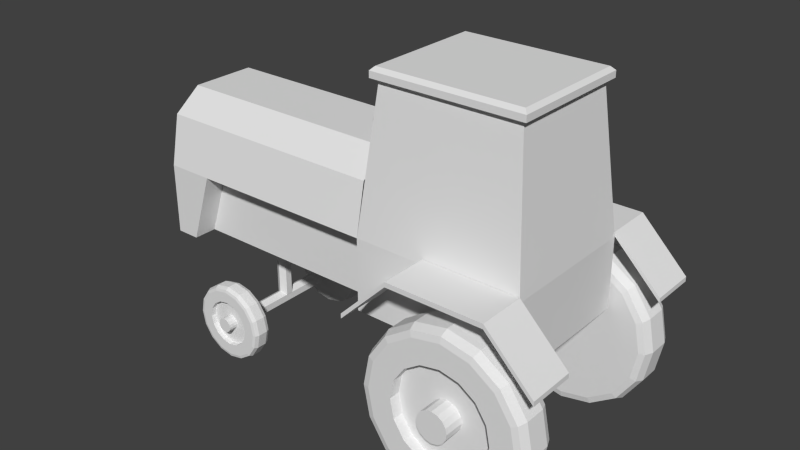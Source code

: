 # Source: tractor.blend  (saved by Blender 2.70.0; exported with 4.5.12 LTS)
import bpy
from mathutils import Matrix  # noqa: F401  (used for matrix-valued properties, if any)

bpy.ops.wm.read_factory_settings(use_empty=True)
scene = bpy.context.scene
scene.name = 'Scene'

# ---- collections
col_collection_1 = bpy.data.collections.new('Collection 1'); scene.collection.children.link(col_collection_1)

# ---- world
world_world = bpy.data.worlds.new('World'); scene.world = world_world
world_world.color = (0.05088, 0.05088, 0.05088)
world_world.use_sun_shadow = False
world_world.sun_shadow_jitter_overblur = 0.0
world_world.cycles.sampling_method = 'MANUAL'
world_world.cycles.sample_map_resolution = 256

# ---- meshes
me_cube_002 = bpy.data.meshes.new('Cube.002')
me_cube_002.from_pydata([(-13.0, 2.3, -6.2), (-13.0, 2.3, -3.0), (-12.74, 2.15, -6.2), (-12.74, 2.15, -3.0), (-12.74, 1.85, -6.2), (-12.74, 1.85, -3.0), (-13.0, 1.7, -6.2), (-13.0, 1.7, -3.0), (-13.26, 1.85, -6.2), (-13.26, 1.85, -3.0), (-13.26, 2.15, -6.2), (-13.26, 2.15, -3.0), (-13.0, -0.5872, -6.644), (-13.0, 4.612, -6.644), (-12.74, -0.5872, -6.494), (-12.74, 4.612, -6.494), (-12.74, -0.5872, -6.194), (-12.74, 4.612, -6.194), (-13.0, -0.5872, -6.044), (-13.0, 4.612, -6.044), (-13.26, -0.5872, -6.194), (-13.26, 4.612, -6.194), (-13.26, -0.5872, -6.494), (-13.26, 4.612, -6.494), (-0.8323, 2.3, -4.376), (-0.8323, 2.3, -1.176), (-0.5725, 2.15, -4.376), (-0.5725, 2.15, -1.176), (-0.5725, 1.85, -4.376), (-0.5725, 1.85, -1.176), (-0.8323, 1.7, -4.376), (-0.8323, 1.7, -1.176), (-1.092, 1.85, -4.376), (-1.092, 1.85, -1.176), (-1.092, 2.15, -4.376), (-1.092, 2.15, -1.176), (-0.8323, -1.326, -4.82), (-0.8323, 5.352, -4.82), (-0.5725, -1.326, -4.67), (-0.5725, 5.352, -4.67), (-0.5725, -1.326, -4.37), (-0.5725, 5.352, -4.37), (-0.8323, -1.326, -4.22), (-0.8323, 5.352, -4.22), (-1.092, -1.326, -4.37), (-1.092, 5.352, -4.37), (-1.092, -1.326, -4.67), (-1.092, 5.352, -4.67), (-3.0, 7.014, 0.0), (-3.0, 5.014, 0.0), (1.0, 5.014, 0.0), (1.0, 7.014, 0.0), (-3.0, 7.014, 0.2), (-3.0, 5.014, 0.2), (1.0, 5.014, 0.2), (1.0, 7.014, 0.2), (3.0, 5.014, -2.0), (3.0, 7.014, -2.0), (3.0, 5.014, -1.8), (3.0, 7.014, -1.8), (-5.0, 7.014, -2.0), (-5.0, 5.014, -2.0), (-5.0, 7.014, -1.8), (-5.0, 5.014, -1.8), (-12.95, 4.616, -4.71), (-12.95, 5.412, -4.71), (-12.38, 4.616, -4.822), (-12.38, 5.412, -4.822), (-11.9, 4.616, -5.142), (-11.9, 5.412, -5.142), (-11.58, 4.616, -5.622), (-11.58, 5.412, -5.622), (-11.47, 4.616, -6.188), (-11.47, 5.412, -6.188), (-11.58, 4.616, -6.753), (-11.58, 5.412, -6.753), (-11.9, 4.616, -7.233), (-11.9, 5.412, -7.233), (-12.38, 4.616, -7.553), (-12.38, 5.412, -7.553), (-12.95, 4.616, -7.666), (-12.95, 5.412, -7.666), (-13.52, 4.616, -7.553), (-13.52, 5.412, -7.553), (-13.99, 4.616, -7.233), (-13.99, 5.412, -7.233), (-14.32, 4.616, -6.753), (-14.32, 5.412, -6.753), (-14.43, 4.616, -6.188), (-14.43, 5.412, -6.188), (-14.32, 4.616, -5.622), (-14.32, 5.412, -5.622), (-13.99, 4.616, -5.142), (-13.99, 5.412, -5.142), (-13.52, 4.616, -4.822), (-13.52, 5.412, -4.822), (-12.95, 4.806, -4.517), (-12.95, 4.644, -4.588), (-12.95, 5.383, -4.588), (-12.95, 5.222, -4.517), (-12.34, 4.644, -4.71), (-12.31, 4.806, -4.644), (-12.31, 5.222, -4.644), (-12.34, 5.383, -4.71), (-11.82, 4.644, -5.056), (-11.77, 4.806, -5.006), (-11.77, 5.222, -5.006), (-11.82, 5.383, -5.056), (-11.47, 4.644, -5.575), (-11.41, 4.806, -5.548), (-11.41, 5.222, -5.548), (-11.47, 5.383, -5.575), (-11.35, 4.644, -6.188), (-11.28, 4.806, -6.188), (-11.28, 5.222, -6.188), (-11.35, 5.383, -6.188), (-11.47, 4.644, -6.8), (-11.41, 4.806, -6.827), (-11.41, 5.222, -6.827), (-11.47, 5.383, -6.8), (-11.82, 4.644, -7.319), (-11.77, 4.806, -7.369), (-11.77, 5.222, -7.369), (-11.82, 5.383, -7.319), (-12.34, 4.644, -7.666), (-12.31, 4.806, -7.731), (-12.31, 5.222, -7.731), (-12.34, 5.383, -7.666), (-12.95, 4.644, -7.787), (-12.95, 4.806, -7.858), (-12.95, 5.222, -7.858), (-12.95, 5.383, -7.787), (-13.56, 4.644, -7.666), (-13.59, 4.806, -7.731), (-13.59, 5.222, -7.731), (-13.56, 5.383, -7.666), (-14.08, 4.644, -7.319), (-14.13, 4.806, -7.369), (-14.13, 5.222, -7.369), (-14.08, 5.383, -7.319), (-14.43, 4.644, -6.8), (-14.49, 4.806, -6.827), (-14.49, 5.222, -6.827), (-14.43, 5.383, -6.8), (-14.55, 4.644, -6.188), (-14.62, 4.806, -6.188), (-14.62, 5.222, -6.188), (-14.55, 5.383, -6.188), (-14.43, 4.644, -5.575), (-14.49, 4.806, -5.548), (-14.49, 5.222, -5.548), (-14.43, 5.383, -5.575), (-14.08, 4.644, -5.056), (-14.13, 4.806, -5.006), (-14.13, 5.222, -5.006), (-14.08, 5.383, -5.056), (-13.56, 4.644, -4.71), (-13.59, 4.806, -4.644), (-13.59, 5.222, -4.644), (-13.56, 5.383, -4.71), (-12.95, 5.412, -5.186), (-12.57, 5.412, -5.262), (-12.24, 5.412, -5.479), (-12.02, 5.412, -5.804), (-11.95, 5.412, -6.188), (-12.02, 5.412, -6.571), (-12.24, 5.412, -6.896), (-12.57, 5.412, -7.113), (-12.95, 5.412, -7.189), (-13.33, 5.412, -7.113), (-13.66, 5.412, -6.896), (-13.88, 5.412, -6.571), (-13.95, 5.412, -6.188), (-13.88, 5.412, -5.804), (-13.66, 5.412, -5.479), (-13.33, 5.412, -5.262), (-12.95, 5.191, -5.186), (-12.57, 5.191, -5.262), (-12.24, 5.191, -5.479), (-12.02, 5.191, -5.804), (-11.95, 5.191, -6.188), (-12.02, 5.191, -6.571), (-12.24, 5.191, -6.896), (-12.57, 5.191, -7.113), (-12.95, 5.191, -7.189), (-13.33, 5.191, -7.113), (-13.66, 5.191, -6.896), (-13.88, 5.191, -6.571), (-13.95, 5.191, -6.188), (-13.88, 5.191, -5.804), (-13.66, 5.191, -5.479), (-13.33, 5.191, -5.262), (-12.95, 5.191, -5.877), (-12.83, 5.191, -5.901), (-12.73, 5.191, -5.968), (-12.66, 5.191, -6.069), (-12.64, 5.191, -6.188), (-12.66, 5.191, -6.307), (-12.73, 5.191, -6.407), (-12.83, 5.191, -6.475), (-12.95, 5.191, -6.498), (-13.07, 5.191, -6.475), (-13.17, 5.191, -6.407), (-13.24, 5.191, -6.307), (-13.26, 5.191, -6.188), (-13.24, 5.191, -6.069), (-13.17, 5.191, -5.968), (-13.07, 5.191, -5.901), (-12.95, 5.592, -5.877), (-12.83, 5.592, -5.901), (-12.73, 5.592, -5.968), (-12.66, 5.592, -6.069), (-12.64, 5.592, -6.188), (-12.66, 5.592, -6.307), (-12.73, 5.592, -6.407), (-12.83, 5.592, -6.475), (-12.95, 5.592, -6.498), (-13.07, 5.592, -6.475), (-13.17, 5.592, -6.407), (-13.24, 5.592, -6.307), (-13.26, 5.592, -6.188), (-13.24, 5.592, -6.069), (-13.17, 5.592, -5.968), (-13.07, 5.592, -5.901), (-0.7924, 5.171, -1.376), (-0.7924, 6.856, -1.376), (0.4054, 5.171, -1.615), (0.4054, 6.856, -1.615), (1.421, 5.171, -2.293), (1.421, 6.856, -2.293), (2.099, 5.171, -3.309), (2.099, 6.856, -3.309), (2.338, 5.171, -4.506), (2.338, 6.856, -4.506), (2.099, 5.171, -5.704), (2.099, 6.856, -5.704), (1.421, 5.171, -6.72), (1.421, 6.856, -6.72), (0.4054, 5.171, -7.398), (0.4054, 6.856, -7.398), (-0.7924, 5.171, -7.636), (-0.7924, 6.856, -7.636), (-1.99, 5.171, -7.398), (-1.99, 6.856, -7.398), (-3.006, 5.171, -6.72), (-3.006, 6.856, -6.72), (-3.684, 5.171, -5.704), (-3.684, 6.856, -5.704), (-3.922, 5.171, -4.506), (-3.922, 6.856, -4.506), (-3.684, 5.171, -3.309), (-3.684, 6.856, -3.309), (-3.006, 5.171, -2.293), (-3.006, 6.856, -2.293), (-1.99, 5.171, -1.615), (-1.99, 6.856, -1.615), (-0.7924, 5.573, -0.9683), (-0.7924, 5.232, -1.119), (-0.7924, 6.796, -1.119), (-0.7924, 6.454, -0.9683), (0.5041, 5.232, -1.376), (0.5616, 5.573, -1.238), (0.5616, 6.454, -1.238), (0.5041, 6.796, -1.376), (1.603, 5.232, -2.111), (1.709, 5.573, -2.005), (1.709, 6.454, -2.005), (1.603, 6.796, -2.111), (2.338, 5.232, -3.21), (2.476, 5.573, -3.152), (2.476, 6.454, -3.152), (2.338, 6.796, -3.21), (2.595, 5.232, -4.506), (2.746, 5.573, -4.506), (2.746, 6.454, -4.506), (2.595, 6.796, -4.506), (2.338, 5.232, -5.803), (2.476, 5.573, -5.86), (2.476, 6.454, -5.86), (2.338, 6.796, -5.803), (1.603, 5.232, -6.902), (1.709, 5.573, -7.008), (1.709, 6.454, -7.008), (1.603, 6.796, -6.902), (0.5041, 5.232, -7.636), (0.5616, 5.573, -7.775), (0.5616, 6.454, -7.775), (0.5041, 6.796, -7.636), (-0.7924, 5.232, -7.894), (-0.7924, 5.573, -8.044), (-0.7924, 6.454, -8.044), (-0.7924, 6.796, -7.894), (-2.089, 5.232, -7.636), (-2.146, 5.573, -7.775), (-2.146, 6.454, -7.775), (-2.089, 6.796, -7.636), (-3.188, 5.232, -6.902), (-3.294, 5.573, -7.008), (-3.294, 6.454, -7.008), (-3.188, 6.796, -6.902), (-3.922, 5.232, -5.803), (-4.061, 5.573, -5.86), (-4.061, 6.454, -5.86), (-3.922, 6.796, -5.803), (-4.18, 5.232, -4.506), (-4.33, 5.573, -4.506), (-4.33, 6.454, -4.506), (-4.18, 6.796, -4.506), (-3.922, 5.232, -3.21), (-4.061, 5.573, -3.152), (-4.061, 6.454, -3.152), (-3.922, 6.796, -3.21), (-3.188, 5.232, -2.111), (-3.294, 5.573, -2.005), (-3.294, 6.454, -2.005), (-3.188, 6.796, -2.111), (-2.089, 5.232, -1.376), (-2.146, 5.573, -1.238), (-2.146, 6.454, -1.238), (-2.089, 6.796, -1.376), (-0.7924, 6.856, -2.385), (0.01953, 6.856, -2.546), (0.7078, 6.856, -3.006), (1.168, 6.856, -3.694), (1.329, 6.856, -4.506), (1.168, 6.856, -5.318), (0.7078, 6.856, -6.007), (0.01953, 6.856, -6.466), (-0.7924, 6.856, -6.628), (-1.604, 6.856, -6.466), (-2.293, 6.856, -6.007), (-2.752, 6.856, -5.318), (-2.914, 6.856, -4.506), (-2.752, 6.856, -3.694), (-2.293, 6.856, -3.006), (-1.604, 6.856, -2.546), (-0.7924, 6.389, -2.385), (0.01953, 6.389, -2.546), (0.7078, 6.389, -3.006), (1.168, 6.389, -3.694), (1.329, 6.389, -4.506), (1.168, 6.389, -5.318), (0.7078, 6.389, -6.007), (0.01953, 6.389, -6.466), (-0.7924, 6.389, -6.628), (-1.604, 6.389, -6.466), (-2.293, 6.389, -6.007), (-2.752, 6.389, -5.318), (-2.914, 6.389, -4.506), (-2.752, 6.389, -3.694), (-2.293, 6.389, -3.006), (-1.604, 6.389, -2.546), (-0.7924, 6.389, -3.848), (-0.5406, 6.389, -3.898), (-0.3271, 6.389, -4.041), (-0.1845, 6.389, -4.255), (-0.1344, 6.389, -4.506), (-0.1845, 6.389, -4.758), (-0.3271, 6.389, -4.972), (-0.5406, 6.389, -5.114), (-0.7924, 6.389, -5.164), (-1.044, 6.389, -5.114), (-1.258, 6.389, -4.972), (-1.4, 6.389, -4.758), (-1.45, 6.389, -4.506), (-1.4, 6.389, -4.255), (-1.258, 6.389, -4.041), (-1.044, 6.389, -3.898), (-0.7924, 7.238, -3.848), (-0.5406, 7.238, -3.898), (-0.3271, 7.238, -4.041), (-0.1845, 7.238, -4.255), (-0.1344, 7.238, -4.506), (-0.1845, 7.238, -4.758), (-0.3271, 7.238, -4.972), (-0.5406, 7.238, -5.114), (-0.7924, 7.238, -5.164), (-1.044, 7.238, -5.114), (-1.258, 7.238, -4.972), (-1.4, 7.238, -4.758), (-1.45, 7.238, -4.506), (-1.4, 7.238, -4.255), (-1.258, 7.238, -4.041), (-1.044, 7.238, -3.898), (-0.7924, -1.158, -1.376), (-0.7924, -2.842, -1.376), (0.4054, -1.158, -1.615), (0.4054, -2.842, -1.615), (1.421, -1.158, -2.293), (1.421, -2.842, -2.293), (2.099, -1.158, -3.309), (2.099, -2.842, -3.309), (2.338, -1.158, -4.506), (2.338, -2.842, -4.506), (2.099, -1.158, -5.704), (2.099, -2.842, -5.704), (1.421, -1.158, -6.72), (1.421, -2.842, -6.72), (0.4054, -1.158, -7.398), (0.4054, -2.842, -7.398), (-0.7924, -1.158, -7.636), (-0.7924, -2.842, -7.636), (-1.99, -1.158, -7.398), (-1.99, -2.842, -7.398), (-3.006, -1.158, -6.72), (-3.006, -2.842, -6.72), (-3.684, -1.158, -5.704), (-3.684, -2.842, -5.704), (-3.922, -1.158, -4.506), (-3.922, -2.842, -4.506), (-3.684, -1.158, -3.309), (-3.684, -2.842, -3.309), (-3.006, -1.158, -2.293), (-3.006, -2.842, -2.293), (-1.99, -1.158, -1.615), (-1.99, -2.842, -1.615), (-0.7924, -1.559, -0.9683), (-0.7924, -1.218, -1.119), (-0.7924, -2.782, -1.119), (-0.7924, -2.441, -0.9683), (0.5041, -1.218, -1.376), (0.5616, -1.559, -1.238), (0.5616, -2.441, -1.238), (0.5041, -2.782, -1.376), (1.603, -1.218, -2.111), (1.709, -1.559, -2.005), (1.709, -2.441, -2.005), (1.603, -2.782, -2.111), (2.338, -1.218, -3.21), (2.476, -1.559, -3.152), (2.476, -2.441, -3.152), (2.338, -2.782, -3.21), (2.595, -1.218, -4.506), (2.746, -1.559, -4.506), (2.746, -2.441, -4.506), (2.595, -2.782, -4.506), (2.338, -1.218, -5.803), (2.476, -1.559, -5.86), (2.476, -2.441, -5.86), (2.338, -2.782, -5.803), (1.603, -1.218, -6.902), (1.709, -1.559, -7.008), (1.709, -2.441, -7.008), (1.603, -2.782, -6.902), (0.5041, -1.218, -7.636), (0.5616, -1.559, -7.775), (0.5616, -2.441, -7.775), (0.5041, -2.782, -7.636), (-0.7924, -1.218, -7.894), (-0.7924, -1.559, -8.044), (-0.7924, -2.441, -8.044), (-0.7924, -2.782, -7.894), (-2.089, -1.218, -7.636), (-2.146, -1.559, -7.775), (-2.146, -2.441, -7.775), (-2.089, -2.782, -7.636), (-3.188, -1.218, -6.902), (-3.294, -1.559, -7.008), (-3.294, -2.441, -7.008), (-3.188, -2.782, -6.902), (-3.922, -1.218, -5.803), (-4.061, -1.559, -5.86), (-4.061, -2.441, -5.86), (-3.922, -2.782, -5.803), (-4.18, -1.218, -4.506), (-4.33, -1.559, -4.506), (-4.33, -2.441, -4.506), (-4.18, -2.782, -4.506), (-3.922, -1.218, -3.21), (-4.061, -1.559, -3.152), (-4.061, -2.441, -3.152), (-3.922, -2.782, -3.21), (-3.188, -1.218, -2.111), (-3.294, -1.559, -2.005), (-3.294, -2.441, -2.005), (-3.188, -2.782, -2.111), (-2.089, -1.218, -1.376), (-2.146, -1.559, -1.238), (-2.146, -2.441, -1.238), (-2.089, -2.782, -1.376), (-0.7924, -2.842, -2.385), (0.01953, -2.842, -2.546), (0.7078, -2.842, -3.006), (1.168, -2.842, -3.694), (1.329, -2.842, -4.506), (1.168, -2.842, -5.318), (0.7078, -2.842, -6.007), (0.01953, -2.842, -6.466), (-0.7924, -2.842, -6.628), (-1.604, -2.842, -6.466), (-2.293, -2.842, -6.007), (-2.752, -2.842, -5.318), (-2.914, -2.842, -4.506), (-2.752, -2.842, -3.694), (-2.293, -2.842, -3.006), (-1.604, -2.842, -2.546), (-0.7924, -2.375, -2.385), (0.01953, -2.375, -2.546), (0.7078, -2.375, -3.006), (1.168, -2.375, -3.694), (1.329, -2.375, -4.506), (1.168, -2.375, -5.318), (0.7078, -2.375, -6.007), (0.01953, -2.375, -6.466), (-0.7924, -2.375, -6.628), (-1.604, -2.375, -6.466), (-2.293, -2.375, -6.007), (-2.752, -2.375, -5.318), (-2.914, -2.375, -4.506), (-2.752, -2.375, -3.694), (-2.293, -2.375, -3.006), (-1.604, -2.375, -2.546), (-0.7924, -2.375, -3.848), (-0.5406, -2.375, -3.898), (-0.3271, -2.375, -4.041), (-0.1845, -2.375, -4.255), (-0.1344, -2.375, -4.506), (-0.1845, -2.375, -4.758), (-0.3271, -2.375, -4.972), (-0.5406, -2.375, -5.114), (-0.7924, -2.375, -5.164), (-1.044, -2.375, -5.114), (-1.258, -2.375, -4.972), (-1.4, -2.375, -4.758), (-1.45, -2.375, -4.506), (-1.4, -2.375, -4.255), (-1.258, -2.375, -4.041), (-1.044, -2.375, -3.898), (-0.7924, -3.225, -3.848), (-0.5406, -3.225, -3.898), (-0.3271, -3.225, -4.041), (-0.1845, -3.225, -4.255), (-0.1344, -3.225, -4.506), (-0.1845, -3.225, -4.758), (-0.3271, -3.225, -4.972), (-0.5406, -3.225, -5.114), (-0.7924, -3.225, -5.164), (-1.044, -3.225, -5.114), (-1.258, -3.225, -4.972), (-1.4, -3.225, -4.758), (-1.45, -3.225, -4.506), (-1.4, -3.225, -4.255), (-1.258, -3.225, -4.041), (-1.044, -3.225, -3.898), (-12.95, -0.6022, -4.71), (-12.95, -1.398, -4.71), (-12.38, -0.6022, -4.822), (-12.38, -1.398, -4.822), (-11.9, -0.6022, -5.142), (-11.9, -1.398, -5.142), (-11.58, -0.6022, -5.622), (-11.58, -1.398, -5.622), (-11.47, -0.6022, -6.188), (-11.47, -1.398, -6.188), (-11.58, -0.6022, -6.753), (-11.58, -1.398, -6.753), (-11.9, -0.6022, -7.233), (-11.9, -1.398, -7.233), (-12.38, -0.6022, -7.553), (-12.38, -1.398, -7.553), (-12.95, -0.6022, -7.666), (-12.95, -1.398, -7.666), (-13.52, -0.6022, -7.553), (-13.52, -1.398, -7.553), (-13.99, -0.6022, -7.233), (-13.99, -1.398, -7.233), (-14.32, -0.6022, -6.753), (-14.32, -1.398, -6.753), (-14.43, -0.6022, -6.188), (-14.43, -1.398, -6.188), (-14.32, -0.6022, -5.622), (-14.32, -1.398, -5.622), (-13.99, -0.6022, -5.142), (-13.99, -1.398, -5.142), (-13.52, -0.6022, -4.822), (-13.52, -1.398, -4.822), (-12.95, -0.7919, -4.517), (-12.95, -0.6306, -4.588), (-12.95, -1.369, -4.588), (-12.95, -1.208, -4.517), (-12.34, -0.6306, -4.71), (-12.31, -0.7919, -4.644), (-12.31, -1.208, -4.644), (-12.34, -1.369, -4.71), (-11.82, -0.6306, -5.056), (-11.77, -0.7919, -5.006), (-11.77, -1.208, -5.006), (-11.82, -1.369, -5.056), (-11.47, -0.6306, -5.575), (-11.41, -0.7919, -5.548), (-11.41, -1.208, -5.548), (-11.47, -1.369, -5.575), (-11.35, -0.6306, -6.188), (-11.28, -0.7919, -6.188), (-11.28, -1.208, -6.188), (-11.35, -1.369, -6.188), (-11.47, -0.6306, -6.8), (-11.41, -0.7919, -6.827), (-11.41, -1.208, -6.827), (-11.47, -1.369, -6.8), (-11.82, -0.6306, -7.319), (-11.77, -0.7919, -7.369), (-11.77, -1.208, -7.369), (-11.82, -1.369, -7.319), (-12.34, -0.6306, -7.666), (-12.31, -0.7919, -7.731), (-12.31, -1.208, -7.731), (-12.34, -1.369, -7.666), (-12.95, -0.6306, -7.787), (-12.95, -0.7919, -7.858), (-12.95, -1.208, -7.858), (-12.95, -1.369, -7.787), (-13.56, -0.6306, -7.666), (-13.59, -0.7919, -7.731), (-13.59, -1.208, -7.731), (-13.56, -1.369, -7.666), (-14.08, -0.6306, -7.319), (-14.13, -0.7919, -7.369), (-14.13, -1.208, -7.369), (-14.08, -1.369, -7.319), (-14.43, -0.6306, -6.8), (-14.49, -0.7919, -6.827), (-14.49, -1.208, -6.827), (-14.43, -1.369, -6.8), (-14.55, -0.6306, -6.188), (-14.62, -0.7919, -6.188), (-14.62, -1.208, -6.188), (-14.55, -1.369, -6.188), (-14.43, -0.6306, -5.575), (-14.49, -0.7919, -5.548), (-14.49, -1.208, -5.548), (-14.43, -1.369, -5.575), (-14.08, -0.6306, -5.056), (-14.13, -0.7919, -5.006), (-14.13, -1.208, -5.006), (-14.08, -1.369, -5.056), (-13.56, -0.6306, -4.71), (-13.59, -0.7919, -4.644), (-13.59, -1.208, -4.644), (-13.56, -1.369, -4.71), (-12.95, -1.398, -5.186), (-12.57, -1.398, -5.262), (-12.24, -1.398, -5.479), (-12.02, -1.398, -5.804), (-11.95, -1.398, -6.188), (-12.02, -1.398, -6.571), (-12.24, -1.398, -6.896), (-12.57, -1.398, -7.113), (-12.95, -1.398, -7.189), (-13.33, -1.398, -7.113), (-13.66, -1.398, -6.896), (-13.88, -1.398, -6.571), (-13.95, -1.398, -6.188), (-13.88, -1.398, -5.804), (-13.66, -1.398, -5.479), (-13.33, -1.398, -5.262), (-12.95, -1.177, -5.186), (-12.57, -1.177, -5.262), (-12.24, -1.177, -5.479), (-12.02, -1.177, -5.804), (-11.95, -1.177, -6.188), (-12.02, -1.177, -6.571), (-12.24, -1.177, -6.896), (-12.57, -1.177, -7.113), (-12.95, -1.177, -7.189), (-13.33, -1.177, -7.113), (-13.66, -1.177, -6.896), (-13.88, -1.177, -6.571), (-13.95, -1.177, -6.188), (-13.88, -1.177, -5.804), (-13.66, -1.177, -5.479), (-13.33, -1.177, -5.262), (-12.95, -1.177, -5.877), (-12.83, -1.177, -5.901), (-12.73, -1.177, -5.968), (-12.66, -1.177, -6.069), (-12.64, -1.177, -6.188), (-12.66, -1.177, -6.307), (-12.73, -1.177, -6.407), (-12.83, -1.177, -6.475), (-12.95, -1.177, -6.498), (-13.07, -1.177, -6.475), (-13.17, -1.177, -6.407), (-13.24, -1.177, -6.307), (-13.26, -1.177, -6.188), (-13.24, -1.177, -6.069), (-13.17, -1.177, -5.968), (-13.07, -1.177, -5.901), (-12.95, -1.578, -5.877), (-12.83, -1.578, -5.901), (-12.73, -1.578, -5.968), (-12.66, -1.578, -6.069), (-12.64, -1.578, -6.188), (-12.66, -1.578, -6.307), (-12.73, -1.578, -6.407), (-12.83, -1.578, -6.475), (-12.95, -1.578, -6.498), (-13.07, -1.578, -6.475), (-13.17, -1.578, -6.407), (-13.24, -1.578, -6.307), (-13.26, -1.578, -6.188), (-13.24, -1.578, -6.069), (-13.17, -1.578, -5.968), (-13.07, -1.578, -5.901), (-6.0, -1.0, -3.0), (-6.0, 5.0, -3.0), (1.0, 5.0, -3.0), (1.0, -1.0, -3.0), (1.0, 5.0, 0.0), (1.0, -1.0, 0.0), (-5.4, -0.4, 6.0), (-5.4, 4.4, 6.0), (0.4, 4.4, 6.0), (0.4, -0.4, 6.0), (-5.64, -0.64, 6.0), (-5.64, 4.64, 6.0), (0.64, 4.64, 6.0), (0.64, -0.64, 6.0), (-5.488, -0.4881, 6.416), (-5.64, -0.64, 6.264), (-5.64, 4.64, 6.264), (-5.488, 4.488, 6.416), (0.64, 4.64, 6.264), (0.4881, 4.488, 6.416), (0.64, -0.64, 6.264), (0.4881, -0.4881, 6.416), (-6.0, -7.153e-07, -3.0), (-6.0, -7.153e-07, 0.0), (-6.0, 4.0, -3.0), (-6.0, 4.0, 0.0), (-16.0, -7.153e-07, -3.0), (-16.0, -7.153e-07, 0.0), (-16.0, 4.0, -3.0), (-16.0, 4.0, 0.0), (-6.0, 0.6, 3.0), (-6.0, 3.4, 3.0), (-16.0, 0.6, 3.0), (-16.0, 3.4, 3.0), (-6.0, -1.0, 0.0), (-6.0, 5.0, 0.0), (-16.0, 5.0, 0.0), (-6.0, -0.5789, 2.106), (-16.0, -0.5789, 2.106), (-6.0, 4.579, 2.106), (-16.0, 4.579, 2.106), (-13.98, 5.0, 0.0), (-14.99, 4.0, -3.0), (-13.98, 4.0, 0.0), (-14.99, -7.153e-07, -3.0), (-13.98, -7.153e-07, 0.0), (-13.98, -1.0, 0.0), (-16.0, -1.0, -3.0), (-16.0, -1.0, 0.0), (-14.99, -1.0, -3.0), (-16.0, 5.0, -3.0), (-14.99, 5.0, -3.0), (-3.0, -3.0, 0.0), (-3.0, -1.0, 0.0), (1.0, -1.0, 0.0), (1.0, -3.0, 0.0), (-3.0, -3.0, 0.2), (-3.0, -1.0, 0.2), (1.0, -1.0, 0.2), (1.0, -3.0, 0.2), (3.0, -1.0, -2.0), (3.0, -3.0, -2.0), (3.0, -1.0, -1.8), (3.0, -3.0, -1.8), (-5.0, -3.0, -2.0), (-5.0, -1.0, -2.0), (-5.0, -3.0, -1.8), (-5.0, -1.0, -1.8)], [], [(0, 1, 3, 2), (2, 3, 5, 4), (4, 5, 7, 6), (6, 7, 9, 8), (12, 13, 15, 14), (10, 11, 1, 0), (8, 9, 11, 10), (0, 2, 4, 6, 8, 10), (14, 15, 17, 16), (16, 17, 19, 18), (18, 19, 21, 20), (22, 23, 13, 12), (20, 21, 23, 22), (24, 25, 27, 26), (26, 27, 29, 28), (28, 29, 31, 30), (30, 31, 33, 32), (36, 37, 39, 38), (34, 35, 25, 24), (32, 33, 35, 34), (24, 26, 28, 30, 32, 34), (38, 39, 41, 40), (40, 41, 43, 42), (42, 43, 45, 44), (46, 47, 37, 36), (44, 45, 47, 46), (49, 48, 60, 61), (53, 54, 50, 49), (51, 50, 56, 57), (55, 52, 48, 51), (48, 49, 50, 51), (55, 54, 53, 52), (58, 59, 57, 56), (55, 51, 57, 59), (54, 55, 59, 58), (50, 54, 58, 56), (62, 63, 61, 60), (53, 49, 61, 63), (52, 53, 63, 62), (48, 52, 62, 60), (96, 99, 102, 101), (111, 107, 69, 71), (115, 111, 71, 73), (119, 115, 73, 75), (123, 119, 75, 77), (127, 123, 77, 79), (131, 127, 79, 81), (135, 131, 81, 83), (139, 135, 83, 85), (143, 139, 85, 87), (147, 143, 87, 89), (151, 147, 89, 91), (155, 151, 91, 93), (159, 155, 93, 95), (107, 103, 67, 69), (166, 165, 181, 182), (103, 98, 65, 67), (157, 158, 99, 96), (98, 159, 95, 65), (101, 102, 106, 105), (104, 108, 70, 68), (105, 106, 110, 109), (108, 112, 72, 70), (109, 110, 114, 113), (112, 116, 74, 72), (113, 114, 118, 117), (116, 120, 76, 74), (117, 118, 122, 121), (120, 124, 78, 76), (121, 122, 126, 125), (124, 128, 80, 78), (125, 126, 130, 129), (128, 132, 82, 80), (129, 130, 134, 133), (132, 136, 84, 82), (133, 134, 138, 137), (136, 140, 86, 84), (137, 138, 142, 141), (140, 144, 88, 86), (141, 142, 146, 145), (144, 148, 90, 88), (145, 146, 150, 149), (148, 152, 92, 90), (149, 150, 154, 153), (152, 156, 94, 92), (153, 154, 158, 157), (97, 100, 66, 64), (100, 104, 68, 66), (64, 66, 68, 70, 72, 74, 76, 78, 80, 82, 84, 86, 88, 90, 92, 94), (96, 101, 100, 97), (102, 99, 98, 103), (101, 105, 104, 100), (106, 102, 103, 107), (105, 109, 108, 104), (110, 106, 107, 111), (109, 113, 112, 108), (114, 110, 111, 115), (113, 117, 116, 112), (118, 114, 115, 119), (117, 121, 120, 116), (122, 118, 119, 123), (121, 125, 124, 120), (126, 122, 123, 127), (125, 129, 128, 124), (130, 126, 127, 131), (129, 133, 132, 128), (134, 130, 131, 135), (133, 137, 136, 132), (138, 134, 135, 139), (137, 141, 140, 136), (142, 138, 139, 143), (141, 145, 144, 140), (146, 142, 143, 147), (145, 149, 148, 144), (150, 146, 147, 151), (149, 153, 152, 148), (154, 150, 151, 155), (153, 157, 156, 152), (158, 154, 155, 159), (157, 96, 97, 156), (99, 158, 159, 98), (156, 97, 64, 94), (160, 161, 67, 65), (161, 162, 69, 67), (162, 163, 71, 69), (163, 164, 73, 71), (164, 165, 75, 73), (165, 166, 77, 75), (166, 167, 79, 77), (167, 168, 81, 79), (168, 169, 83, 81), (169, 170, 85, 83), (170, 171, 87, 85), (171, 172, 89, 87), (172, 173, 91, 89), (173, 174, 93, 91), (174, 175, 95, 93), (175, 160, 65, 95), (200, 199, 215, 216), (164, 163, 179, 180), (175, 174, 190, 191), (162, 161, 177, 178), (173, 172, 188, 189), (171, 170, 186, 187), (169, 168, 184, 185), (167, 166, 182, 183), (165, 164, 180, 181), (160, 175, 191, 176), (163, 162, 178, 179), (174, 173, 189, 190), (161, 160, 176, 177), (172, 171, 187, 188), (170, 169, 185, 186), (168, 167, 183, 184), (192, 193, 177, 176), (193, 194, 178, 177), (194, 195, 179, 178), (195, 196, 180, 179), (196, 197, 181, 180), (197, 198, 182, 181), (198, 199, 183, 182), (199, 200, 184, 183), (200, 201, 185, 184), (201, 202, 186, 185), (202, 203, 187, 186), (203, 204, 188, 187), (204, 205, 189, 188), (205, 206, 190, 189), (206, 207, 191, 190), (207, 192, 176, 191), (209, 208, 223, 222, 221, 220, 219, 218, 217, 216, 215, 214, 213, 212, 211, 210), (198, 197, 213, 214), (196, 195, 211, 212), (207, 206, 222, 223), (194, 193, 209, 210), (205, 204, 220, 221), (203, 202, 218, 219), (201, 200, 216, 217), (199, 198, 214, 215), (197, 196, 212, 213), (192, 207, 223, 208), (195, 194, 210, 211), (206, 205, 221, 222), (193, 192, 208, 209), (204, 203, 219, 220), (202, 201, 217, 218), (256, 259, 262, 261), (271, 267, 229, 231), (275, 271, 231, 233), (279, 275, 233, 235), (283, 279, 235, 237), (287, 283, 237, 239), (291, 287, 239, 241), (295, 291, 241, 243), (299, 295, 243, 245), (303, 299, 245, 247), (307, 303, 247, 249), (311, 307, 249, 251), (315, 311, 251, 253), (319, 315, 253, 255), (267, 263, 227, 229), (326, 325, 341, 342), (263, 258, 225, 227), (317, 318, 259, 256), (258, 319, 255, 225), (261, 262, 266, 265), (264, 268, 230, 228), (265, 266, 270, 269), (268, 272, 232, 230), (269, 270, 274, 273), (272, 276, 234, 232), (273, 274, 278, 277), (276, 280, 236, 234), (277, 278, 282, 281), (280, 284, 238, 236), (281, 282, 286, 285), (284, 288, 240, 238), (285, 286, 290, 289), (288, 292, 242, 240), (289, 290, 294, 293), (292, 296, 244, 242), (293, 294, 298, 297), (296, 300, 246, 244), (297, 298, 302, 301), (300, 304, 248, 246), (301, 302, 306, 305), (304, 308, 250, 248), (305, 306, 310, 309), (308, 312, 252, 250), (309, 310, 314, 313), (312, 316, 254, 252), (313, 314, 318, 317), (257, 260, 226, 224), (260, 264, 228, 226), (224, 226, 228, 230, 232, 234, 236, 238, 240, 242, 244, 246, 248, 250, 252, 254), (256, 261, 260, 257), (262, 259, 258, 263), (261, 265, 264, 260), (266, 262, 263, 267), (265, 269, 268, 264), (270, 266, 267, 271), (269, 273, 272, 268), (274, 270, 271, 275), (273, 277, 276, 272), (278, 274, 275, 279), (277, 281, 280, 276), (282, 278, 279, 283), (281, 285, 284, 280), (286, 282, 283, 287), (285, 289, 288, 284), (290, 286, 287, 291), (289, 293, 292, 288), (294, 290, 291, 295), (293, 297, 296, 292), (298, 294, 295, 299), (297, 301, 300, 296), (302, 298, 299, 303), (301, 305, 304, 300), (306, 302, 303, 307), (305, 309, 308, 304), (310, 306, 307, 311), (309, 313, 312, 308), (314, 310, 311, 315), (313, 317, 316, 312), (318, 314, 315, 319), (317, 256, 257, 316), (259, 318, 319, 258), (316, 257, 224, 254), (320, 321, 227, 225), (321, 322, 229, 227), (322, 323, 231, 229), (323, 324, 233, 231), (324, 325, 235, 233), (325, 326, 237, 235), (326, 327, 239, 237), (327, 328, 241, 239), (328, 329, 243, 241), (329, 330, 245, 243), (330, 331, 247, 245), (331, 332, 249, 247), (332, 333, 251, 249), (333, 334, 253, 251), (334, 335, 255, 253), (335, 320, 225, 255), (360, 359, 375, 376), (324, 323, 339, 340), (335, 334, 350, 351), (322, 321, 337, 338), (333, 332, 348, 349), (331, 330, 346, 347), (329, 328, 344, 345), (327, 326, 342, 343), (325, 324, 340, 341), (320, 335, 351, 336), (323, 322, 338, 339), (334, 333, 349, 350), (321, 320, 336, 337), (332, 331, 347, 348), (330, 329, 345, 346), (328, 327, 343, 344), (352, 353, 337, 336), (353, 354, 338, 337), (354, 355, 339, 338), (355, 356, 340, 339), (356, 357, 341, 340), (357, 358, 342, 341), (358, 359, 343, 342), (359, 360, 344, 343), (360, 361, 345, 344), (361, 362, 346, 345), (362, 363, 347, 346), (363, 364, 348, 347), (364, 365, 349, 348), (365, 366, 350, 349), (366, 367, 351, 350), (367, 352, 336, 351), (369, 368, 383, 382, 381, 380, 379, 378, 377, 376, 375, 374, 373, 372, 371, 370), (358, 357, 373, 374), (356, 355, 371, 372), (367, 366, 382, 383), (354, 353, 369, 370), (365, 364, 380, 381), (363, 362, 378, 379), (361, 360, 376, 377), (359, 358, 374, 375), (357, 356, 372, 373), (352, 367, 383, 368), (355, 354, 370, 371), (366, 365, 381, 382), (353, 352, 368, 369), (364, 363, 379, 380), (362, 361, 377, 378), (416, 419, 422, 421), (431, 427, 389, 391), (435, 431, 391, 393), (439, 435, 393, 395), (443, 439, 395, 397), (447, 443, 397, 399), (451, 447, 399, 401), (455, 451, 401, 403), (459, 455, 403, 405), (463, 459, 405, 407), (467, 463, 407, 409), (471, 467, 409, 411), (475, 471, 411, 413), (479, 475, 413, 415), (427, 423, 387, 389), (486, 485, 501, 502), (423, 418, 385, 387), (477, 478, 419, 416), (418, 479, 415, 385), (421, 422, 426, 425), (424, 428, 390, 388), (425, 426, 430, 429), (428, 432, 392, 390), (429, 430, 434, 433), (432, 436, 394, 392), (433, 434, 438, 437), (436, 440, 396, 394), (437, 438, 442, 441), (440, 444, 398, 396), (441, 442, 446, 445), (444, 448, 400, 398), (445, 446, 450, 449), (448, 452, 402, 400), (449, 450, 454, 453), (452, 456, 404, 402), (453, 454, 458, 457), (456, 460, 406, 404), (457, 458, 462, 461), (460, 464, 408, 406), (461, 462, 466, 465), (464, 468, 410, 408), (465, 466, 470, 469), (468, 472, 412, 410), (469, 470, 474, 473), (472, 476, 414, 412), (473, 474, 478, 477), (417, 420, 386, 384), (420, 424, 388, 386), (384, 386, 388, 390, 392, 394, 396, 398, 400, 402, 404, 406, 408, 410, 412, 414), (416, 421, 420, 417), (422, 419, 418, 423), (421, 425, 424, 420), (426, 422, 423, 427), (425, 429, 428, 424), (430, 426, 427, 431), (429, 433, 432, 428), (434, 430, 431, 435), (433, 437, 436, 432), (438, 434, 435, 439), (437, 441, 440, 436), (442, 438, 439, 443), (441, 445, 444, 440), (446, 442, 443, 447), (445, 449, 448, 444), (450, 446, 447, 451), (449, 453, 452, 448), (454, 450, 451, 455), (453, 457, 456, 452), (458, 454, 455, 459), (457, 461, 460, 456), (462, 458, 459, 463), (461, 465, 464, 460), (466, 462, 463, 467), (465, 469, 468, 464), (470, 466, 467, 471), (469, 473, 472, 468), (474, 470, 471, 475), (473, 477, 476, 472), (478, 474, 475, 479), (477, 416, 417, 476), (419, 478, 479, 418), (476, 417, 384, 414), (480, 481, 387, 385), (481, 482, 389, 387), (482, 483, 391, 389), (483, 484, 393, 391), (484, 485, 395, 393), (485, 486, 397, 395), (486, 487, 399, 397), (487, 488, 401, 399), (488, 489, 403, 401), (489, 490, 405, 403), (490, 491, 407, 405), (491, 492, 409, 407), (492, 493, 411, 409), (493, 494, 413, 411), (494, 495, 415, 413), (495, 480, 385, 415), (520, 519, 535, 536), (484, 483, 499, 500), (495, 494, 510, 511), (482, 481, 497, 498), (493, 492, 508, 509), (491, 490, 506, 507), (489, 488, 504, 505), (487, 486, 502, 503), (485, 484, 500, 501), (480, 495, 511, 496), (483, 482, 498, 499), (494, 493, 509, 510), (481, 480, 496, 497), (492, 491, 507, 508), (490, 489, 505, 506), (488, 487, 503, 504), (512, 513, 497, 496), (513, 514, 498, 497), (514, 515, 499, 498), (515, 516, 500, 499), (516, 517, 501, 500), (517, 518, 502, 501), (518, 519, 503, 502), (519, 520, 504, 503), (520, 521, 505, 504), (521, 522, 506, 505), (522, 523, 507, 506), (523, 524, 508, 507), (524, 525, 509, 508), (525, 526, 510, 509), (526, 527, 511, 510), (527, 512, 496, 511), (529, 528, 543, 542, 541, 540, 539, 538, 537, 536, 535, 534, 533, 532, 531, 530), (518, 517, 533, 534), (516, 515, 531, 532), (527, 526, 542, 543), (514, 513, 529, 530), (525, 524, 540, 541), (523, 522, 538, 539), (521, 520, 536, 537), (519, 518, 534, 535), (517, 516, 532, 533), (512, 527, 543, 528), (515, 514, 530, 531), (526, 525, 541, 542), (513, 512, 528, 529), (524, 523, 539, 540), (522, 521, 537, 538), (576, 579, 582, 581), (591, 587, 549, 551), (595, 591, 551, 553), (599, 595, 553, 555), (603, 599, 555, 557), (607, 603, 557, 559), (611, 607, 559, 561), (615, 611, 561, 563), (619, 615, 563, 565), (623, 619, 565, 567), (627, 623, 567, 569), (631, 627, 569, 571), (635, 631, 571, 573), (639, 635, 573, 575), (587, 583, 547, 549), (646, 645, 661, 662), (583, 578, 545, 547), (637, 638, 579, 576), (578, 639, 575, 545), (581, 582, 586, 585), (584, 588, 550, 548), (585, 586, 590, 589), (588, 592, 552, 550), (589, 590, 594, 593), (592, 596, 554, 552), (593, 594, 598, 597), (596, 600, 556, 554), (597, 598, 602, 601), (600, 604, 558, 556), (601, 602, 606, 605), (604, 608, 560, 558), (605, 606, 610, 609), (608, 612, 562, 560), (609, 610, 614, 613), (612, 616, 564, 562), (613, 614, 618, 617), (616, 620, 566, 564), (617, 618, 622, 621), (620, 624, 568, 566), (621, 622, 626, 625), (624, 628, 570, 568), (625, 626, 630, 629), (628, 632, 572, 570), (629, 630, 634, 633), (632, 636, 574, 572), (633, 634, 638, 637), (577, 580, 546, 544), (580, 584, 548, 546), (544, 546, 548, 550, 552, 554, 556, 558, 560, 562, 564, 566, 568, 570, 572, 574), (576, 581, 580, 577), (582, 579, 578, 583), (581, 585, 584, 580), (586, 582, 583, 587), (585, 589, 588, 584), (590, 586, 587, 591), (589, 593, 592, 588), (594, 590, 591, 595), (593, 597, 596, 592), (598, 594, 595, 599), (597, 601, 600, 596), (602, 598, 599, 603), (601, 605, 604, 600), (606, 602, 603, 607), (605, 609, 608, 604), (610, 606, 607, 611), (609, 613, 612, 608), (614, 610, 611, 615), (613, 617, 616, 612), (618, 614, 615, 619), (617, 621, 620, 616), (622, 618, 619, 623), (621, 625, 624, 620), (626, 622, 623, 627), (625, 629, 628, 624), (630, 626, 627, 631), (629, 633, 632, 628), (634, 630, 631, 635), (633, 637, 636, 632), (638, 634, 635, 639), (637, 576, 577, 636), (579, 638, 639, 578), (636, 577, 544, 574), (640, 641, 547, 545), (641, 642, 549, 547), (642, 643, 551, 549), (643, 644, 553, 551), (644, 645, 555, 553), (645, 646, 557, 555), (646, 647, 559, 557), (647, 648, 561, 559), (648, 649, 563, 561), (649, 650, 565, 563), (650, 651, 567, 565), (651, 652, 569, 567), (652, 653, 571, 569), (653, 654, 573, 571), (654, 655, 575, 573), (655, 640, 545, 575), (680, 679, 695, 696), (644, 643, 659, 660), (655, 654, 670, 671), (642, 641, 657, 658), (653, 652, 668, 669), (651, 650, 666, 667), (649, 648, 664, 665), (647, 646, 662, 663), (645, 644, 660, 661), (640, 655, 671, 656), (643, 642, 658, 659), (654, 653, 669, 670), (641, 640, 656, 657), (652, 651, 667, 668), (650, 649, 665, 666), (648, 647, 663, 664), (672, 673, 657, 656), (673, 674, 658, 657), (674, 675, 659, 658), (675, 676, 660, 659), (676, 677, 661, 660), (677, 678, 662, 661), (678, 679, 663, 662), (679, 680, 664, 663), (680, 681, 665, 664), (681, 682, 666, 665), (682, 683, 667, 666), (683, 684, 668, 667), (684, 685, 669, 668), (685, 686, 670, 669), (686, 687, 671, 670), (687, 672, 656, 671), (689, 688, 703, 702, 701, 700, 699, 698, 697, 696, 695, 694, 693, 692, 691, 690), (678, 677, 693, 694), (676, 675, 691, 692), (687, 686, 702, 703), (674, 673, 689, 690), (685, 684, 700, 701), (683, 682, 698, 699), (681, 680, 696, 697), (679, 678, 694, 695), (677, 676, 692, 693), (672, 687, 703, 688), (675, 674, 690, 691), (686, 685, 701, 702), (673, 672, 688, 689), (684, 683, 699, 700), (682, 681, 697, 698), (708, 709, 707, 706), (704, 726, 728, 705, 706, 707), (710, 713, 717, 714), (709, 708, 712, 713), (716, 715, 720, 722), (713, 712, 716, 717), (712, 711, 715, 716), (711, 710, 714, 715), (714, 717, 724, 719), (717, 716, 722, 724), (725, 723, 721, 718), (718, 721, 720, 719), (721, 723, 722, 720), (723, 725, 724, 722), (725, 718, 719, 724), (715, 714, 719, 720), (731, 733, 732, 730), (709, 738, 704, 707), (746, 748, 730, 732), (726, 727, 749, 748), (734, 735, 737, 736), (738, 709, 713, 710), (733, 731, 736, 737), (708, 739, 711, 712), (733, 737, 744, 740), (739, 708, 706, 705), (742, 741, 734, 736), (739, 745, 740, 744, 743), (747, 733, 740, 745), (738, 727, 726, 704), (737, 735, 743, 744), (739, 729, 727, 738, 710, 711), (729, 739, 705, 728), (729, 747, 745, 739), (728, 726, 748, 746), (729, 728, 746, 747), (749, 727, 738, 750), (730, 748, 753, 751), (731, 730, 751, 752), (746, 732, 754, 755), (747, 746, 755, 745), (731, 749, 750, 752), (752, 750, 738, 741, 742), (736, 731, 752, 742), (748, 749, 750, 753), (753, 750, 752, 751), (745, 755, 754, 740), (732, 733, 740, 754), (757, 756, 768, 769), (761, 762, 758, 757), (759, 758, 764, 765), (763, 760, 756, 759), (756, 757, 758, 759), (763, 762, 761, 760), (766, 767, 765, 764), (763, 759, 765, 767), (762, 763, 767, 766), (758, 762, 766, 764), (770, 771, 769, 768), (761, 757, 769, 771), (760, 761, 771, 770), (756, 760, 770, 768)])
_uv = me_cube_002.uv_layers.new(name='UVMap')
_uv.uv.foreach_set('vector', [0.6055, 0.04297, 0.6055, 0.1602, 0.5938, 0.1602, 0.5938, 0.04297, 0.5938, 0.04297, 0.5938, 0.1602, 0.582, 0.1602, 0.582, 0.04297, 0.582, 0.04297, 0.582, 0.1602, 0.5703, 0.1602, 0.5703, 0.04297, 0.5703, 0.04297, 0.5703, 0.1602, 0.5625, 0.1602, 0.5625, 0.04297, 0.6055, 0.04297, 0.6055, 0.1602, 0.5938, 0.1602, 0.5938, 0.04297, 0.6172, 0.04297, 0.6172, 0.1602, 0.6055, 0.1602, 0.6055, 0.04297, 0.625, 0.04297, 0.625, 0.1602, 0.6172, 0.1602, 0.6172, 0.04297, 0.6211, 0.05078, 0.6133, 0.0625, 0.6016, 0.0625, 0.5977, 0.05078, 0.6016, 0.04297, 0.6133, 0.04297, 0.5938, 0.04297, 0.5938, 0.1602, 0.582, 0.1602, 0.582, 0.04297, 0.582, 0.04297, 0.582, 0.1602, 0.5703, 0.1602, 0.5703, 0.04297, 0.5703, 0.04297, 0.5703, 0.1602, 0.5625, 0.1602, 0.5625, 0.04297, 0.6172, 0.04297, 0.6172, 0.1602, 0.6055, 0.1602, 0.6055, 0.04297, 0.625, 0.04297, 0.625, 0.1602, 0.6172, 0.1602, 0.6172, 0.04297, 0.6055, 0.04297, 0.6055, 0.1602, 0.5938, 0.1602, 0.5938, 0.04297, 0.5938, 0.04297, 0.5938, 0.1602, 0.582, 0.1602, 0.582, 0.04297, 0.582, 0.04297, 0.582, 0.1602, 0.5703, 0.1602, 0.5703, 0.04297, 0.5703, 0.04297, 0.5703, 0.1602, 0.5625, 0.1602, 0.5625, 0.04297, 0.6055, 0.04297, 0.6055, 0.1602, 0.5938, 0.1602, 0.5938, 0.04297, 0.6172, 0.04297, 0.6172, 0.1602, 0.6055, 0.1602, 0.6055, 0.04297, 0.625, 0.04297, 0.625, 0.1602, 0.6172, 0.1602, 0.6172, 0.04297, 0.6211, 0.05078, 0.6133, 0.0625, 0.6016, 0.0625, 0.5977, 0.05078, 0.6016, 0.04297, 0.6133, 0.04297, 0.5938, 0.04297, 0.5938, 0.1602, 0.582, 0.1602, 0.582, 0.04297, 0.582, 0.04297, 0.582, 0.1602, 0.5703, 0.1602, 0.5703, 0.04297, 0.5703, 0.04297, 0.5703, 0.1602, 0.5625, 0.1602, 0.5625, 0.04297, 0.6172, 0.04297, 0.6172, 0.1602, 0.6055, 0.1602, 0.6055, 0.04297, 0.625, 0.04297, 0.625, 0.1602, 0.6172, 0.1602, 0.6172, 0.04297, 0.8711, 0.8477, 0.9453, 0.8477, 0.9453, 0.9492, 0.8711, 0.9492, 0.9453, 0.8477, 0.9453, 0.6914, 0.9531, 0.6914, 0.9531, 0.8477, 0.9453, 0.6914, 0.8711, 0.6914, 0.8711, 0.5859, 0.9453, 0.5859, 0.7852, 0.8477, 0.7852, 0.6914, 0.793, 0.6914, 0.793, 0.8477, 0.9453, 0.8477, 0.8711, 0.8477, 0.8711, 0.6914, 0.9453, 0.6914, 0.793, 0.6914, 0.8711, 0.6914, 0.8711, 0.8477, 0.793, 0.8477, 0.9453, 0.5859, 0.8711, 0.5859, 0.8711, 0.5781, 0.9531, 0.5781, 0.7852, 0.8477, 0.793, 0.8477, 0.793, 0.9492, 0.7852, 0.9492, 0.8711, 0.6914, 0.793, 0.6914, 0.793, 0.5859, 0.8711, 0.5859, 0.9531, 0.6914, 0.9453, 0.6914, 0.9453, 0.5859, 0.9531, 0.5781, 0.7852, 0.5781, 0.8711, 0.5781, 0.8711, 0.5859, 0.793, 0.5859, 0.9453, 0.8477, 0.9531, 0.8477, 0.9531, 0.9492, 0.9453, 0.9492, 0.793, 0.8477, 0.8711, 0.8477, 0.8711, 0.9492, 0.793, 0.9492, 0.793, 0.6914, 0.7852, 0.6914, 0.7852, 0.5781, 0.793, 0.5859, 0.832, 0.3086, 0.832, 0.3086, 0.8867, 0.2969, 0.8867, 0.2969, 0.9609, 0.2188, 0.9297, 0.2617, 0.9219, 0.2578, 0.9492, 0.2148, 0.9688, 0.1641, 0.9609, 0.2188, 0.9492, 0.2148, 0.9609, 0.1641, 0.9609, 0.1133, 0.9688, 0.1641, 0.9609, 0.1641, 0.9492, 0.1172, 0.9297, 0.07031, 0.9609, 0.1133, 0.9492, 0.1172, 0.9219, 0.07422, 0.8828, 0.03906, 0.9297, 0.07031, 0.9219, 0.07422, 0.8828, 0.04688, 0.832, 0.02734, 0.8828, 0.03906, 0.8828, 0.04688, 0.832, 0.03906, 0.7773, 0.03906, 0.832, 0.02734, 0.832, 0.03906, 0.7812, 0.04688, 0.7344, 0.07031, 0.7773, 0.03906, 0.7812, 0.04688, 0.7422, 0.07422, 0.7031, 0.1133, 0.7344, 0.07031, 0.7422, 0.07422, 0.7148, 0.1172, 0.6914, 0.1641, 0.7031, 0.1133, 0.7148, 0.1172, 0.7031, 0.1641, 0.7031, 0.2188, 0.6914, 0.1641, 0.7031, 0.1641, 0.7148, 0.2148, 0.7344, 0.2617, 0.7031, 0.2188, 0.7148, 0.2148, 0.7422, 0.2578, 0.7773, 0.293, 0.7344, 0.2617, 0.7422, 0.2578, 0.7812, 0.2852, 0.9297, 0.2617, 0.8828, 0.293, 0.8828, 0.2852, 0.9219, 0.2578, 0.8906, 0.1055, 0.9102, 0.1328, 0.9102, 0.1328, 0.8906, 0.1055, 0.8828, 0.293, 0.832, 0.3047, 0.832, 0.293, 0.8828, 0.2852, 0.7773, 0.2969, 0.7773, 0.2969, 0.832, 0.3086, 0.832, 0.3086, 0.832, 0.3047, 0.7773, 0.293, 0.7812, 0.2852, 0.832, 0.293, 0.8867, 0.2969, 0.8867, 0.2969, 0.9336, 0.2695, 0.9336, 0.2695, 0.9297, 0.2617, 0.9609, 0.2188, 0.9492, 0.2148, 0.9219, 0.2578, 0.9336, 0.2695, 0.9336, 0.2695, 0.9648, 0.2227, 0.9648, 0.2227, 0.9609, 0.2188, 0.9688, 0.1641, 0.9609, 0.1641, 0.9492, 0.2148, 0.9648, 0.2227, 0.9648, 0.2227, 0.9766, 0.1641, 0.9766, 0.1641, 0.9688, 0.1641, 0.9609, 0.1133, 0.9492, 0.1172, 0.9609, 0.1641, 0.9766, 0.1641, 0.9766, 0.1641, 0.9648, 0.1094, 0.9648, 0.1094, 0.9609, 0.1133, 0.9297, 0.07031, 0.9219, 0.07422, 0.9492, 0.1172, 0.9648, 0.1094, 0.9648, 0.1094, 0.9336, 0.0625, 0.9336, 0.0625, 0.9297, 0.07031, 0.8828, 0.03906, 0.8828, 0.04688, 0.9219, 0.07422, 0.9336, 0.0625, 0.9336, 0.0625, 0.8867, 0.03516, 0.8867, 0.03516, 0.8828, 0.03906, 0.832, 0.02734, 0.832, 0.03906, 0.8828, 0.04688, 0.8867, 0.03516, 0.8867, 0.03516, 0.832, 0.02344, 0.832, 0.02344, 0.832, 0.02734, 0.7773, 0.03906, 0.7812, 0.04688, 0.832, 0.03906, 0.832, 0.02344, 0.832, 0.02344, 0.7773, 0.03516, 0.7773, 0.03516, 0.7773, 0.03906, 0.7344, 0.07031, 0.7422, 0.07422, 0.7812, 0.04688, 0.7773, 0.03516, 0.7773, 0.03516, 0.7266, 0.0625, 0.7266, 0.0625, 0.7344, 0.07031, 0.7031, 0.1133, 0.7148, 0.1172, 0.7422, 0.07422, 0.7266, 0.0625, 0.7266, 0.0625, 0.6992, 0.1094, 0.6992, 0.1094, 0.7031, 0.1133, 0.6914, 0.1641, 0.7031, 0.1641, 0.7148, 0.1172, 0.6992, 0.1094, 0.6992, 0.1094, 0.6875, 0.1641, 0.6875, 0.1641, 0.6914, 0.1641, 0.7031, 0.2188, 0.7148, 0.2148, 0.7031, 0.1641, 0.6875, 0.1641, 0.6875, 0.1641, 0.6992, 0.2227, 0.6992, 0.2227, 0.7031, 0.2188, 0.7344, 0.2617, 0.7422, 0.2578, 0.7148, 0.2148, 0.6992, 0.2227, 0.6992, 0.2227, 0.7266, 0.2695, 0.7266, 0.2695, 0.7344, 0.2617, 0.7773, 0.293, 0.7812, 0.2852, 0.7422, 0.2578, 0.7266, 0.2695, 0.7266, 0.2695, 0.7773, 0.2969, 0.7773, 0.2969, 0.832, 0.3047, 0.8828, 0.293, 0.8828, 0.2852, 0.832, 0.293, 0.8828, 0.293, 0.9297, 0.2617, 0.9219, 0.2578, 0.8828, 0.2852, 0.832, 0.293, 0.8828, 0.2852, 0.9219, 0.2578, 0.9492, 0.2148, 0.9609, 0.1641, 0.9492, 0.1172, 0.9219, 0.07422, 0.8828, 0.04688, 0.832, 0.03906, 0.7812, 0.04688, 0.7422, 0.07422, 0.7148, 0.1172, 0.7031, 0.1641, 0.7148, 0.2148, 0.7422, 0.2578, 0.7812, 0.2852, 0.832, 0.3086, 0.8867, 0.2969, 0.8828, 0.293, 0.832, 0.3047, 0.8867, 0.2969, 0.832, 0.3086, 0.832, 0.3047, 0.8828, 0.293, 0.8867, 0.2969, 0.9336, 0.2695, 0.9297, 0.2617, 0.8828, 0.293, 0.9336, 0.2695, 0.8867, 0.2969, 0.8828, 0.293, 0.9297, 0.2617, 0.9336, 0.2695, 0.9648, 0.2227, 0.9609, 0.2188, 0.9297, 0.2617, 0.9648, 0.2227, 0.9336, 0.2695, 0.9297, 0.2617, 0.9609, 0.2188, 0.9648, 0.2227, 0.9766, 0.1641, 0.9688, 0.1641, 0.9609, 0.2188, 0.9766, 0.1641, 0.9648, 0.2227, 0.9609, 0.2188, 0.9688, 0.1641, 0.9766, 0.1641, 0.9648, 0.1094, 0.9609, 0.1133, 0.9688, 0.1641, 0.9648, 0.1094, 0.9766, 0.1641, 0.9688, 0.1641, 0.9609, 0.1133, 0.9648, 0.1094, 0.9336, 0.0625, 0.9297, 0.07031, 0.9609, 0.1133, 0.9336, 0.0625, 0.9648, 0.1094, 0.9609, 0.1133, 0.9297, 0.07031, 0.9336, 0.0625, 0.8867, 0.03516, 0.8828, 0.03906, 0.9297, 0.07031, 0.8867, 0.03516, 0.9336, 0.0625, 0.9297, 0.07031, 0.8828, 0.03906, 0.8867, 0.03516, 0.832, 0.02344, 0.832, 0.02734, 0.8828, 0.03906, 0.832, 0.02344, 0.8867, 0.03516, 0.8828, 0.03906, 0.832, 0.02734, 0.832, 0.02344, 0.7773, 0.03516, 0.7773, 0.03906, 0.832, 0.02734, 0.7773, 0.03516, 0.832, 0.02344, 0.832, 0.02734, 0.7773, 0.03906, 0.7773, 0.03516, 0.7266, 0.0625, 0.7344, 0.07031, 0.7773, 0.03906, 0.7266, 0.0625, 0.7773, 0.03516, 0.7773, 0.03906, 0.7344, 0.07031, 0.7266, 0.0625, 0.6992, 0.1094, 0.7031, 0.1133, 0.7344, 0.07031, 0.6992, 0.1094, 0.7266, 0.0625, 0.7344, 0.07031, 0.7031, 0.1133, 0.6992, 0.1094, 0.6875, 0.1641, 0.6914, 0.1641, 0.7031, 0.1133, 0.6875, 0.1641, 0.6992, 0.1094, 0.7031, 0.1133, 0.6914, 0.1641, 0.6875, 0.1641, 0.6992, 0.2227, 0.7031, 0.2188, 0.6914, 0.1641, 0.6992, 0.2227, 0.6875, 0.1641, 0.6914, 0.1641, 0.7031, 0.2188, 0.6992, 0.2227, 0.7266, 0.2695, 0.7344, 0.2617, 0.7031, 0.2188, 0.7266, 0.2695, 0.6992, 0.2227, 0.7031, 0.2188, 0.7344, 0.2617, 0.7266, 0.2695, 0.7773, 0.2969, 0.7773, 0.293, 0.7344, 0.2617, 0.7773, 0.2969, 0.7266, 0.2695, 0.7344, 0.2617, 0.7773, 0.293, 0.7773, 0.2969, 0.832, 0.3086, 0.832, 0.3047, 0.7773, 0.293, 0.832, 0.3086, 0.7773, 0.2969, 0.7773, 0.293, 0.832, 0.3047, 0.7773, 0.293, 0.832, 0.3047, 0.832, 0.293, 0.7812, 0.2852, 0.832, 0.2539, 0.8633, 0.2461, 0.8828, 0.2852, 0.832, 0.293, 0.8633, 0.2461, 0.8906, 0.2266, 0.9219, 0.2578, 0.8828, 0.2852, 0.8906, 0.2266, 0.9102, 0.1992, 0.9492, 0.2148, 0.9219, 0.2578, 0.9102, 0.1992, 0.918, 0.1641, 0.9609, 0.1641, 0.9492, 0.2148, 0.918, 0.1641, 0.9102, 0.1328, 0.9492, 0.1172, 0.9609, 0.1641, 0.9102, 0.1328, 0.8906, 0.1055, 0.9219, 0.07422, 0.9492, 0.1172, 0.8906, 0.1055, 0.8633, 0.08594, 0.8828, 0.04688, 0.9219, 0.07422, 0.8633, 0.08594, 0.832, 0.07812, 0.832, 0.03906, 0.8828, 0.04688, 0.832, 0.07812, 0.8008, 0.08594, 0.7812, 0.04688, 0.832, 0.03906, 0.8008, 0.08594, 0.7695, 0.1055, 0.7422, 0.07422, 0.7812, 0.04688, 0.7695, 0.1055, 0.75, 0.1328, 0.7148, 0.1172, 0.7422, 0.07422, 0.75, 0.1328, 0.7461, 0.1641, 0.7031, 0.1641, 0.7148, 0.1172, 0.7461, 0.1641, 0.75, 0.1992, 0.7148, 0.2148, 0.7031, 0.1641, 0.75, 0.1992, 0.7695, 0.2266, 0.7422, 0.2578, 0.7148, 0.2148, 0.7695, 0.2266, 0.8008, 0.2461, 0.7812, 0.2852, 0.7422, 0.2578, 0.8008, 0.2461, 0.832, 0.2539, 0.832, 0.293, 0.7812, 0.2852, 0.8789, 0.4062, 0.8906, 0.4102, 0.8906, 0.4102, 0.8789, 0.4062, 0.918, 0.1641, 0.9102, 0.1992, 0.9102, 0.1992, 0.918, 0.1641, 0.8008, 0.2461, 0.7695, 0.2266, 0.7695, 0.2266, 0.8008, 0.2461, 0.8906, 0.2266, 0.8633, 0.2461, 0.8633, 0.2461, 0.8906, 0.2266, 0.75, 0.1992, 0.7461, 0.1641, 0.7461, 0.1641, 0.75, 0.1992, 0.75, 0.1328, 0.7695, 0.1055, 0.7695, 0.1055, 0.75, 0.1328, 0.8008, 0.08594, 0.832, 0.07812, 0.832, 0.07812, 0.8008, 0.08594, 0.8633, 0.08594, 0.8906, 0.1055, 0.8906, 0.1055, 0.8633, 0.08594, 0.9102, 0.1328, 0.918, 0.1641, 0.918, 0.1641, 0.9102, 0.1328, 0.832, 0.2539, 0.8008, 0.2461, 0.8008, 0.2461, 0.832, 0.2539, 0.9102, 0.1992, 0.8906, 0.2266, 0.8906, 0.2266, 0.9102, 0.1992, 0.7695, 0.2266, 0.75, 0.1992, 0.75, 0.1992, 0.7695, 0.2266, 0.8633, 0.2461, 0.832, 0.2539, 0.832, 0.2539, 0.8633, 0.2461, 0.7461, 0.1641, 0.75, 0.1328, 0.75, 0.1328, 0.7461, 0.1641, 0.7695, 0.1055, 0.8008, 0.08594, 0.8008, 0.08594, 0.7695, 0.1055, 0.832, 0.07812, 0.8633, 0.08594, 0.8633, 0.08594, 0.832, 0.07812, 0.8789, 0.4609, 0.8906, 0.457, 0.9102, 0.5156, 0.8789, 0.5234, 0.8906, 0.457, 0.8984, 0.4531, 0.9414, 0.4961, 0.9102, 0.5156, 0.8984, 0.4531, 0.9023, 0.4453, 0.957, 0.4688, 0.9414, 0.4961, 0.9023, 0.4453, 0.9062, 0.4336, 0.9648, 0.4336, 0.957, 0.4688, 0.9062, 0.4336, 0.9023, 0.4219, 0.957, 0.4023, 0.9648, 0.4336, 0.9023, 0.4219, 0.8984, 0.4141, 0.9414, 0.375, 0.957, 0.4023, 0.8984, 0.4141, 0.8906, 0.4102, 0.9102, 0.3555, 0.9414, 0.375, 0.8906, 0.4102, 0.8789, 0.4062, 0.8789, 0.3477, 0.9102, 0.3555, 0.8789, 0.4062, 0.8672, 0.4102, 0.8477, 0.3555, 0.8789, 0.3477, 0.8672, 0.4102, 0.8594, 0.4141, 0.8203, 0.375, 0.8477, 0.3555, 0.8594, 0.4141, 0.8555, 0.4219, 0.8008, 0.4023, 0.8203, 0.375, 0.8555, 0.4219, 0.8516, 0.4336, 0.793, 0.4336, 0.8008, 0.4023, 0.8516, 0.4336, 0.8555, 0.4453, 0.8008, 0.4688, 0.793, 0.4336, 0.8555, 0.4453, 0.8594, 0.4531, 0.8203, 0.4961, 0.8008, 0.4688, 0.8594, 0.4531, 0.8672, 0.457, 0.8477, 0.5156, 0.8203, 0.4961, 0.8672, 0.457, 0.8789, 0.4609, 0.8789, 0.5234, 0.8477, 0.5156, 0.8906, 0.457, 0.8789, 0.4609, 0.8672, 0.457, 0.8594, 0.4531, 0.8555, 0.4453, 0.8516, 0.4336, 0.8555, 0.4219, 0.8594, 0.4141, 0.8672, 0.4102, 0.8789, 0.4062, 0.8906, 0.4102, 0.8984, 0.4141, 0.9023, 0.4219, 0.9062, 0.4336, 0.9023, 0.4453, 0.8984, 0.4531, 0.8984, 0.4141, 0.9023, 0.4219, 0.9023, 0.4219, 0.8984, 0.4141, 0.9062, 0.4336, 0.9023, 0.4453, 0.9023, 0.4453, 0.9062, 0.4336, 0.8672, 0.457, 0.8594, 0.4531, 0.8594, 0.4531, 0.8672, 0.457, 0.8984, 0.4531, 0.8906, 0.457, 0.8906, 0.457, 0.8984, 0.4531, 0.8555, 0.4453, 0.8516, 0.4336, 0.8516, 0.4336, 0.8555, 0.4453, 0.8555, 0.4219, 0.8594, 0.4141, 0.8594, 0.4141, 0.8555, 0.4219, 0.8672, 0.4102, 0.8789, 0.4062, 0.8789, 0.4062, 0.8672, 0.4102, 0.8906, 0.4102, 0.8984, 0.4141, 0.8984, 0.4141, 0.8906, 0.4102, 0.9023, 0.4219, 0.9062, 0.4336, 0.9062, 0.4336, 0.9023, 0.4219, 0.8789, 0.4609, 0.8672, 0.457, 0.8672, 0.457, 0.8789, 0.4609, 0.9023, 0.4453, 0.8984, 0.4531, 0.8984, 0.4531, 0.9023, 0.4453, 0.8594, 0.4531, 0.8555, 0.4453, 0.8555, 0.4453, 0.8594, 0.4531, 0.8906, 0.457, 0.8789, 0.4609, 0.8789, 0.4609, 0.8906, 0.457, 0.8516, 0.4336, 0.8555, 0.4219, 0.8555, 0.4219, 0.8516, 0.4336, 0.8594, 0.4141, 0.8672, 0.4102, 0.8672, 0.4102, 0.8594, 0.4141, 0.832, 0.3086, 0.832, 0.3086, 0.8867, 0.2969, 0.8867, 0.2969, 0.9609, 0.2188, 0.9297, 0.2617, 0.9219, 0.2578, 0.9492, 0.2148, 0.9688, 0.1641, 0.9609, 0.2188, 0.9492, 0.2148, 0.9609, 0.1641, 0.9609, 0.1133, 0.9688, 0.1641, 0.9609, 0.1641, 0.9492, 0.1172, 0.9297, 0.07031, 0.9609, 0.1133, 0.9492, 0.1172, 0.9219, 0.07422, 0.8828, 0.03906, 0.9297, 0.07031, 0.9219, 0.07422, 0.8828, 0.04688, 0.832, 0.02734, 0.8828, 0.03906, 0.8828, 0.04688, 0.832, 0.03906, 0.7773, 0.03906, 0.832, 0.02734, 0.832, 0.03906, 0.7812, 0.04688, 0.7344, 0.07031, 0.7773, 0.03906, 0.7812, 0.04688, 0.7422, 0.07422, 0.7031, 0.1133, 0.7344, 0.07031, 0.7422, 0.07422, 0.7148, 0.1172, 0.6914, 0.1641, 0.7031, 0.1133, 0.7148, 0.1172, 0.7031, 0.1641, 0.7031, 0.2188, 0.6914, 0.1641, 0.7031, 0.1641, 0.7148, 0.2148, 0.7344, 0.2617, 0.7031, 0.2188, 0.7148, 0.2148, 0.7422, 0.2578, 0.7773, 0.293, 0.7344, 0.2617, 0.7422, 0.2578, 0.7812, 0.2852, 0.9297, 0.2617, 0.8828, 0.293, 0.8828, 0.2852, 0.9219, 0.2578, 0.8906, 0.1055, 0.9102, 0.1328, 0.9102, 0.1328, 0.8906, 0.1055, 0.8828, 0.293, 0.832, 0.3047, 0.832, 0.293, 0.8828, 0.2852, 0.7773, 0.2969, 0.7773, 0.2969, 0.832, 0.3086, 0.832, 0.3086, 0.832, 0.3047, 0.7773, 0.293, 0.7812, 0.2852, 0.832, 0.293, 0.8867, 0.2969, 0.8867, 0.2969, 0.9336, 0.2695, 0.9336, 0.2695, 0.9297, 0.2617, 0.9609, 0.2188, 0.9492, 0.2148, 0.9219, 0.2578, 0.9336, 0.2695, 0.9336, 0.2695, 0.9648, 0.2227, 0.9648, 0.2227, 0.9609, 0.2188, 0.9688, 0.1641, 0.9609, 0.1641, 0.9492, 0.2148, 0.9648, 0.2227, 0.9648, 0.2227, 0.9766, 0.1641, 0.9766, 0.1641, 0.9688, 0.1641, 0.9609, 0.1133, 0.9492, 0.1172, 0.9609, 0.1641, 0.9766, 0.1641, 0.9766, 0.1641, 0.9648, 0.1094, 0.9648, 0.1094, 0.9609, 0.1133, 0.9297, 0.07031, 0.9219, 0.07422, 0.9492, 0.1172, 0.9648, 0.1094, 0.9648, 0.1094, 0.9336, 0.0625, 0.9336, 0.0625, 0.9297, 0.07031, 0.8828, 0.03906, 0.8828, 0.04688, 0.9219, 0.07422, 0.9336, 0.0625, 0.9336, 0.0625, 0.8867, 0.03516, 0.8867, 0.03516, 0.8828, 0.03906, 0.832, 0.02734, 0.832, 0.03906, 0.8828, 0.04688, 0.8867, 0.03516, 0.8867, 0.03516, 0.832, 0.02344, 0.832, 0.02344, 0.832, 0.02734, 0.7773, 0.03906, 0.7812, 0.04688, 0.832, 0.03906, 0.832, 0.02344, 0.832, 0.02344, 0.7773, 0.03516, 0.7773, 0.03516, 0.7773, 0.03906, 0.7344, 0.07031, 0.7422, 0.07422, 0.7812, 0.04688, 0.7773, 0.03516, 0.7773, 0.03516, 0.7266, 0.0625, 0.7266, 0.0625, 0.7344, 0.07031, 0.7031, 0.1133, 0.7148, 0.1172, 0.7422, 0.07422, 0.7266, 0.0625, 0.7266, 0.0625, 0.6992, 0.1094, 0.6992, 0.1094, 0.7031, 0.1133, 0.6914, 0.1641, 0.7031, 0.1641, 0.7148, 0.1172, 0.6992, 0.1094, 0.6992, 0.1094, 0.6875, 0.1641, 0.6875, 0.1641, 0.6914, 0.1641, 0.7031, 0.2188, 0.7148, 0.2148, 0.7031, 0.1641, 0.6875, 0.1641, 0.6875, 0.1641, 0.6992, 0.2227, 0.6992, 0.2227, 0.7031, 0.2188, 0.7344, 0.2617, 0.7422, 0.2578, 0.7148, 0.2148, 0.6992, 0.2227, 0.6992, 0.2227, 0.7266, 0.2695, 0.7266, 0.2695, 0.7344, 0.2617, 0.7773, 0.293, 0.7812, 0.2852, 0.7422, 0.2578, 0.7266, 0.2695, 0.7266, 0.2695, 0.7773, 0.2969, 0.7773, 0.2969, 0.832, 0.3047, 0.8828, 0.293, 0.8828, 0.2852, 0.832, 0.293, 0.8828, 0.293, 0.9297, 0.2617, 0.9219, 0.2578, 0.8828, 0.2852, 0.832, 0.293, 0.8828, 0.2852, 0.9219, 0.2578, 0.9492, 0.2148, 0.9609, 0.1641, 0.9492, 0.1172, 0.9219, 0.07422, 0.8828, 0.04688, 0.832, 0.03906, 0.7812, 0.04688, 0.7422, 0.07422, 0.7148, 0.1172, 0.7031, 0.1641, 0.7148, 0.2148, 0.7422, 0.2578, 0.7812, 0.2852, 0.832, 0.3086, 0.8867, 0.2969, 0.8828, 0.293, 0.832, 0.3047, 0.8867, 0.2969, 0.832, 0.3086, 0.832, 0.3047, 0.8828, 0.293, 0.8867, 0.2969, 0.9336, 0.2695, 0.9297, 0.2617, 0.8828, 0.293, 0.9336, 0.2695, 0.8867, 0.2969, 0.8828, 0.293, 0.9297, 0.2617, 0.9336, 0.2695, 0.9648, 0.2227, 0.9609, 0.2188, 0.9297, 0.2617, 0.9648, 0.2227, 0.9336, 0.2695, 0.9297, 0.2617, 0.9609, 0.2188, 0.9648, 0.2227, 0.9766, 0.1641, 0.9688, 0.1641, 0.9609, 0.2188, 0.9766, 0.1641, 0.9648, 0.2227, 0.9609, 0.2188, 0.9688, 0.1641, 0.9766, 0.1641, 0.9648, 0.1094, 0.9609, 0.1133, 0.9688, 0.1641, 0.9648, 0.1094, 0.9766, 0.1641, 0.9688, 0.1641, 0.9609, 0.1133, 0.9648, 0.1094, 0.9336, 0.0625, 0.9297, 0.07031, 0.9609, 0.1133, 0.9336, 0.0625, 0.9648, 0.1094, 0.9609, 0.1133, 0.9297, 0.07031, 0.9336, 0.0625, 0.8867, 0.03516, 0.8828, 0.03906, 0.9297, 0.07031, 0.8867, 0.03516, 0.9336, 0.0625, 0.9297, 0.07031, 0.8828, 0.03906, 0.8867, 0.03516, 0.832, 0.02344, 0.832, 0.02734, 0.8828, 0.03906, 0.832, 0.02344, 0.8867, 0.03516, 0.8828, 0.03906, 0.832, 0.02734, 0.832, 0.02344, 0.7773, 0.03516, 0.7773, 0.03906, 0.832, 0.02734, 0.7773, 0.03516, 0.832, 0.02344, 0.832, 0.02734, 0.7773, 0.03906, 0.7773, 0.03516, 0.7266, 0.0625, 0.7344, 0.07031, 0.7773, 0.03906, 0.7266, 0.0625, 0.7773, 0.03516, 0.7773, 0.03906, 0.7344, 0.07031, 0.7266, 0.0625, 0.6992, 0.1094, 0.7031, 0.1133, 0.7344, 0.07031, 0.6992, 0.1094, 0.7266, 0.0625, 0.7344, 0.07031, 0.7031, 0.1133, 0.6992, 0.1094, 0.6875, 0.1641, 0.6914, 0.1641, 0.7031, 0.1133, 0.6875, 0.1641, 0.6992, 0.1094, 0.7031, 0.1133, 0.6914, 0.1641, 0.6875, 0.1641, 0.6992, 0.2227, 0.7031, 0.2188, 0.6914, 0.1641, 0.6992, 0.2227, 0.6875, 0.1641, 0.6914, 0.1641, 0.7031, 0.2188, 0.6992, 0.2227, 0.7266, 0.2695, 0.7344, 0.2617, 0.7031, 0.2188, 0.7266, 0.2695, 0.6992, 0.2227, 0.7031, 0.2188, 0.7344, 0.2617, 0.7266, 0.2695, 0.7773, 0.2969, 0.7773, 0.293, 0.7344, 0.2617, 0.7773, 0.2969, 0.7266, 0.2695, 0.7344, 0.2617, 0.7773, 0.293, 0.7773, 0.2969, 0.832, 0.3086, 0.832, 0.3047, 0.7773, 0.293, 0.832, 0.3086, 0.7773, 0.2969, 0.7773, 0.293, 0.832, 0.3047, 0.7773, 0.293, 0.832, 0.3047, 0.832, 0.293, 0.7812, 0.2852, 0.832, 0.2539, 0.8633, 0.2461, 0.8828, 0.2852, 0.832, 0.293, 0.8633, 0.2461, 0.8906, 0.2266, 0.9219, 0.2578, 0.8828, 0.2852, 0.8906, 0.2266, 0.9102, 0.1992, 0.9492, 0.2148, 0.9219, 0.2578, 0.9102, 0.1992, 0.918, 0.1641, 0.9609, 0.1641, 0.9492, 0.2148, 0.918, 0.1641, 0.9102, 0.1328, 0.9492, 0.1172, 0.9609, 0.1641, 0.9102, 0.1328, 0.8906, 0.1055, 0.9219, 0.07422, 0.9492, 0.1172, 0.8906, 0.1055, 0.8633, 0.08594, 0.8828, 0.04688, 0.9219, 0.07422, 0.8633, 0.08594, 0.832, 0.07812, 0.832, 0.03906, 0.8828, 0.04688, 0.832, 0.07812, 0.8008, 0.08594, 0.7812, 0.04688, 0.832, 0.03906, 0.8008, 0.08594, 0.7695, 0.1055, 0.7422, 0.07422, 0.7812, 0.04688, 0.7695, 0.1055, 0.75, 0.1328, 0.7148, 0.1172, 0.7422, 0.07422, 0.75, 0.1328, 0.7461, 0.1641, 0.7031, 0.1641, 0.7148, 0.1172, 0.7461, 0.1641, 0.75, 0.1992, 0.7148, 0.2148, 0.7031, 0.1641, 0.75, 0.1992, 0.7695, 0.2266, 0.7422, 0.2578, 0.7148, 0.2148, 0.7695, 0.2266, 0.8008, 0.2461, 0.7812, 0.2852, 0.7422, 0.2578, 0.8008, 0.2461, 0.832, 0.2539, 0.832, 0.293, 0.7812, 0.2852, 0.8789, 0.4062, 0.8906, 0.4102, 0.8906, 0.4102, 0.8789, 0.4062, 0.918, 0.1641, 0.9102, 0.1992, 0.9102, 0.1992, 0.918, 0.1641, 0.8008, 0.2461, 0.7695, 0.2266, 0.7695, 0.2266, 0.8008, 0.2461, 0.8906, 0.2266, 0.8633, 0.2461, 0.8633, 0.2461, 0.8906, 0.2266, 0.75, 0.1992, 0.7461, 0.1641, 0.7461, 0.1641, 0.75, 0.1992, 0.75, 0.1328, 0.7695, 0.1055, 0.7695, 0.1055, 0.75, 0.1328, 0.8008, 0.08594, 0.832, 0.07812, 0.832, 0.07812, 0.8008, 0.08594, 0.8633, 0.08594, 0.8906, 0.1055, 0.8906, 0.1055, 0.8633, 0.08594, 0.9102, 0.1328, 0.918, 0.1641, 0.918, 0.1641, 0.9102, 0.1328, 0.832, 0.2539, 0.8008, 0.2461, 0.8008, 0.2461, 0.832, 0.2539, 0.9102, 0.1992, 0.8906, 0.2266, 0.8906, 0.2266, 0.9102, 0.1992, 0.7695, 0.2266, 0.75, 0.1992, 0.75, 0.1992, 0.7695, 0.2266, 0.8633, 0.2461, 0.832, 0.2539, 0.832, 0.2539, 0.8633, 0.2461, 0.7461, 0.1641, 0.75, 0.1328, 0.75, 0.1328, 0.7461, 0.1641, 0.7695, 0.1055, 0.8008, 0.08594, 0.8008, 0.08594, 0.7695, 0.1055, 0.832, 0.07812, 0.8633, 0.08594, 0.8633, 0.08594, 0.832, 0.07812, 0.8789, 0.4609, 0.8906, 0.457, 0.9102, 0.5156, 0.8789, 0.5234, 0.8906, 0.457, 0.8984, 0.4531, 0.9414, 0.4961, 0.9102, 0.5156, 0.8984, 0.4531, 0.9023, 0.4453, 0.957, 0.4688, 0.9414, 0.4961, 0.9023, 0.4453, 0.9062, 0.4336, 0.9648, 0.4336, 0.957, 0.4688, 0.9062, 0.4336, 0.9023, 0.4219, 0.957, 0.4023, 0.9648, 0.4336, 0.9023, 0.4219, 0.8984, 0.4141, 0.9414, 0.375, 0.957, 0.4023, 0.8984, 0.4141, 0.8906, 0.4102, 0.9102, 0.3555, 0.9414, 0.375, 0.8906, 0.4102, 0.8789, 0.4062, 0.8789, 0.3477, 0.9102, 0.3555, 0.8789, 0.4062, 0.8672, 0.4102, 0.8477, 0.3555, 0.8789, 0.3477, 0.8672, 0.4102, 0.8594, 0.4141, 0.8203, 0.375, 0.8477, 0.3555, 0.8594, 0.4141, 0.8555, 0.4219, 0.8008, 0.4023, 0.8203, 0.375, 0.8555, 0.4219, 0.8516, 0.4336, 0.793, 0.4336, 0.8008, 0.4023, 0.8516, 0.4336, 0.8555, 0.4453, 0.8008, 0.4688, 0.793, 0.4336, 0.8555, 0.4453, 0.8594, 0.4531, 0.8203, 0.4961, 0.8008, 0.4688, 0.8594, 0.4531, 0.8672, 0.457, 0.8477, 0.5156, 0.8203, 0.4961, 0.8672, 0.457, 0.8789, 0.4609, 0.8789, 0.5234, 0.8477, 0.5156, 0.8906, 0.457, 0.8789, 0.4609, 0.8672, 0.457, 0.8594, 0.4531, 0.8555, 0.4453, 0.8516, 0.4336, 0.8555, 0.4219, 0.8594, 0.4141, 0.8672, 0.4102, 0.8789, 0.4062, 0.8906, 0.4102, 0.8984, 0.4141, 0.9023, 0.4219, 0.9062, 0.4336, 0.9023, 0.4453, 0.8984, 0.4531, 0.8984, 0.4141, 0.9023, 0.4219, 0.9023, 0.4219, 0.8984, 0.4141, 0.9062, 0.4336, 0.9023, 0.4453, 0.9023, 0.4453, 0.9062, 0.4336, 0.8672, 0.457, 0.8594, 0.4531, 0.8594, 0.4531, 0.8672, 0.457, 0.8984, 0.4531, 0.8906, 0.457, 0.8906, 0.457, 0.8984, 0.4531, 0.8555, 0.4453, 0.8516, 0.4336, 0.8516, 0.4336, 0.8555, 0.4453, 0.8555, 0.4219, 0.8594, 0.4141, 0.8594, 0.4141, 0.8555, 0.4219, 0.8672, 0.4102, 0.8789, 0.4062, 0.8789, 0.4062, 0.8672, 0.4102, 0.8906, 0.4102, 0.8984, 0.4141, 0.8984, 0.4141, 0.8906, 0.4102, 0.9023, 0.4219, 0.9062, 0.4336, 0.9062, 0.4336, 0.9023, 0.4219, 0.8789, 0.4609, 0.8672, 0.457, 0.8672, 0.457, 0.8789, 0.4609, 0.9023, 0.4453, 0.8984, 0.4531, 0.8984, 0.4531, 0.9023, 0.4453, 0.8594, 0.4531, 0.8555, 0.4453, 0.8555, 0.4453, 0.8594, 0.4531, 0.8906, 0.457, 0.8789, 0.4609, 0.8789, 0.4609, 0.8906, 0.457, 0.8516, 0.4336, 0.8555, 0.4219, 0.8555, 0.4219, 0.8516, 0.4336, 0.8594, 0.4141, 0.8672, 0.4102, 0.8672, 0.4102, 0.8594, 0.4141, 0.832, 0.3086, 0.832, 0.3086, 0.8867, 0.2969, 0.8867, 0.2969, 0.9609, 0.2188, 0.9297, 0.2617, 0.9219, 0.2578, 0.9492, 0.2148, 0.9688, 0.1641, 0.9609, 0.2188, 0.9492, 0.2148, 0.9609, 0.1641, 0.9609, 0.1133, 0.9688, 0.1641, 0.9609, 0.1641, 0.9492, 0.1172, 0.9297, 0.07031, 0.9609, 0.1133, 0.9492, 0.1172, 0.9219, 0.07422, 0.8828, 0.03906, 0.9297, 0.07031, 0.9219, 0.07422, 0.8828, 0.04688, 0.832, 0.02734, 0.8828, 0.03906, 0.8828, 0.04688, 0.832, 0.03906, 0.7773, 0.03906, 0.832, 0.02734, 0.832, 0.03906, 0.7812, 0.04688, 0.7344, 0.07031, 0.7773, 0.03906, 0.7812, 0.04688, 0.7422, 0.07422, 0.7031, 0.1133, 0.7344, 0.07031, 0.7422, 0.07422, 0.7148, 0.1172, 0.6914, 0.1641, 0.7031, 0.1133, 0.7148, 0.1172, 0.7031, 0.1641, 0.7031, 0.2188, 0.6914, 0.1641, 0.7031, 0.1641, 0.7148, 0.2148, 0.7344, 0.2617, 0.7031, 0.2188, 0.7148, 0.2148, 0.7422, 0.2578, 0.7773, 0.293, 0.7344, 0.2617, 0.7422, 0.2578, 0.7812, 0.2852, 0.9297, 0.2617, 0.8828, 0.293, 0.8828, 0.2852, 0.9219, 0.2578, 0.8906, 0.1055, 0.9102, 0.1328, 0.9102, 0.1328, 0.8906, 0.1055, 0.8828, 0.293, 0.832, 0.3047, 0.832, 0.293, 0.8828, 0.2852, 0.7773, 0.2969, 0.7773, 0.2969, 0.832, 0.3086, 0.832, 0.3086, 0.832, 0.3047, 0.7773, 0.293, 0.7812, 0.2852, 0.832, 0.293, 0.8867, 0.2969, 0.8867, 0.2969, 0.9336, 0.2695, 0.9336, 0.2695, 0.9297, 0.2617, 0.9609, 0.2188, 0.9492, 0.2148, 0.9219, 0.2578, 0.9336, 0.2695, 0.9336, 0.2695, 0.9648, 0.2227, 0.9648, 0.2227, 0.9609, 0.2188, 0.9688, 0.1641, 0.9609, 0.1641, 0.9492, 0.2148, 0.9648, 0.2227, 0.9648, 0.2227, 0.9766, 0.1641, 0.9766, 0.1641, 0.9688, 0.1641, 0.9609, 0.1133, 0.9492, 0.1172, 0.9609, 0.1641, 0.9766, 0.1641, 0.9766, 0.1641, 0.9648, 0.1094, 0.9648, 0.1094, 0.9609, 0.1133, 0.9297, 0.07031, 0.9219, 0.07422, 0.9492, 0.1172, 0.9648, 0.1094, 0.9648, 0.1094, 0.9336, 0.0625, 0.9336, 0.0625, 0.9297, 0.07031, 0.8828, 0.03906, 0.8828, 0.04688, 0.9219, 0.07422, 0.9336, 0.0625, 0.9336, 0.0625, 0.8867, 0.03516, 0.8867, 0.03516, 0.8828, 0.03906, 0.832, 0.02734, 0.832, 0.03906, 0.8828, 0.04688, 0.8867, 0.03516, 0.8867, 0.03516, 0.832, 0.02344, 0.832, 0.02344, 0.832, 0.02734, 0.7773, 0.03906, 0.7812, 0.04688, 0.832, 0.03906, 0.832, 0.02344, 0.832, 0.02344, 0.7773, 0.03516, 0.7773, 0.03516, 0.7773, 0.03906, 0.7344, 0.07031, 0.7422, 0.07422, 0.7812, 0.04688, 0.7773, 0.03516, 0.7773, 0.03516, 0.7266, 0.0625, 0.7266, 0.0625, 0.7344, 0.07031, 0.7031, 0.1133, 0.7148, 0.1172, 0.7422, 0.07422, 0.7266, 0.0625, 0.7266, 0.0625, 0.6992, 0.1094, 0.6992, 0.1094, 0.7031, 0.1133, 0.6914, 0.1641, 0.7031, 0.1641, 0.7148, 0.1172, 0.6992, 0.1094, 0.6992, 0.1094, 0.6875, 0.1641, 0.6875, 0.1641, 0.6914, 0.1641, 0.7031, 0.2188, 0.7148, 0.2148, 0.7031, 0.1641, 0.6875, 0.1641, 0.6875, 0.1641, 0.6992, 0.2227, 0.6992, 0.2227, 0.7031, 0.2188, 0.7344, 0.2617, 0.7422, 0.2578, 0.7148, 0.2148, 0.6992, 0.2227, 0.6992, 0.2227, 0.7266, 0.2695, 0.7266, 0.2695, 0.7344, 0.2617, 0.7773, 0.293, 0.7812, 0.2852, 0.7422, 0.2578, 0.7266, 0.2695, 0.7266, 0.2695, 0.7773, 0.2969, 0.7773, 0.2969, 0.832, 0.3047, 0.8828, 0.293, 0.8828, 0.2852, 0.832, 0.293, 0.8828, 0.293, 0.9297, 0.2617, 0.9219, 0.2578, 0.8828, 0.2852, 0.832, 0.293, 0.8828, 0.2852, 0.9219, 0.2578, 0.9492, 0.2148, 0.9609, 0.1641, 0.9492, 0.1172, 0.9219, 0.07422, 0.8828, 0.04688, 0.832, 0.03906, 0.7812, 0.04688, 0.7422, 0.07422, 0.7148, 0.1172, 0.7031, 0.1641, 0.7148, 0.2148, 0.7422, 0.2578, 0.7812, 0.2852, 0.832, 0.3086, 0.8867, 0.2969, 0.8828, 0.293, 0.832, 0.3047, 0.8867, 0.2969, 0.832, 0.3086, 0.832, 0.3047, 0.8828, 0.293, 0.8867, 0.2969, 0.9336, 0.2695, 0.9297, 0.2617, 0.8828, 0.293, 0.9336, 0.2695, 0.8867, 0.2969, 0.8828, 0.293, 0.9297, 0.2617, 0.9336, 0.2695, 0.9648, 0.2227, 0.9609, 0.2188, 0.9297, 0.2617, 0.9648, 0.2227, 0.9336, 0.2695, 0.9297, 0.2617, 0.9609, 0.2188, 0.9648, 0.2227, 0.9766, 0.1641, 0.9688, 0.1641, 0.9609, 0.2188, 0.9766, 0.1641, 0.9648, 0.2227, 0.9609, 0.2188, 0.9688, 0.1641, 0.9766, 0.1641, 0.9648, 0.1094, 0.9609, 0.1133, 0.9688, 0.1641, 0.9648, 0.1094, 0.9766, 0.1641, 0.9688, 0.1641, 0.9609, 0.1133, 0.9648, 0.1094, 0.9336, 0.0625, 0.9297, 0.07031, 0.9609, 0.1133, 0.9336, 0.0625, 0.9648, 0.1094, 0.9609, 0.1133, 0.9297, 0.07031, 0.9336, 0.0625, 0.8867, 0.03516, 0.8828, 0.03906, 0.9297, 0.07031, 0.8867, 0.03516, 0.9336, 0.0625, 0.9297, 0.07031, 0.8828, 0.03906, 0.8867, 0.03516, 0.832, 0.02344, 0.832, 0.02734, 0.8828, 0.03906, 0.832, 0.02344, 0.8867, 0.03516, 0.8828, 0.03906, 0.832, 0.02734, 0.832, 0.02344, 0.7773, 0.03516, 0.7773, 0.03906, 0.832, 0.02734, 0.7773, 0.03516, 0.832, 0.02344, 0.832, 0.02734, 0.7773, 0.03906, 0.7773, 0.03516, 0.7266, 0.0625, 0.7344, 0.07031, 0.7773, 0.03906, 0.7266, 0.0625, 0.7773, 0.03516, 0.7773, 0.03906, 0.7344, 0.07031, 0.7266, 0.0625, 0.6992, 0.1094, 0.7031, 0.1133, 0.7344, 0.07031, 0.6992, 0.1094, 0.7266, 0.0625, 0.7344, 0.07031, 0.7031, 0.1133, 0.6992, 0.1094, 0.6875, 0.1641, 0.6914, 0.1641, 0.7031, 0.1133, 0.6875, 0.1641, 0.6992, 0.1094, 0.7031, 0.1133, 0.6914, 0.1641, 0.6875, 0.1641, 0.6992, 0.2227, 0.7031, 0.2188, 0.6914, 0.1641, 0.6992, 0.2227, 0.6875, 0.1641, 0.6914, 0.1641, 0.7031, 0.2188, 0.6992, 0.2227, 0.7266, 0.2695, 0.7344, 0.2617, 0.7031, 0.2188, 0.7266, 0.2695, 0.6992, 0.2227, 0.7031, 0.2188, 0.7344, 0.2617, 0.7266, 0.2695, 0.7773, 0.2969, 0.7773, 0.293, 0.7344, 0.2617, 0.7773, 0.2969, 0.7266, 0.2695, 0.7344, 0.2617, 0.7773, 0.293, 0.7773, 0.2969, 0.832, 0.3086, 0.832, 0.3047, 0.7773, 0.293, 0.832, 0.3086, 0.7773, 0.2969, 0.7773, 0.293, 0.832, 0.3047, 0.7773, 0.293, 0.832, 0.3047, 0.832, 0.293, 0.7812, 0.2852, 0.832, 0.2539, 0.8633, 0.2461, 0.8828, 0.2852, 0.832, 0.293, 0.8633, 0.2461, 0.8906, 0.2266, 0.9219, 0.2578, 0.8828, 0.2852, 0.8906, 0.2266, 0.9102, 0.1992, 0.9492, 0.2148, 0.9219, 0.2578, 0.9102, 0.1992, 0.918, 0.1641, 0.9609, 0.1641, 0.9492, 0.2148, 0.918, 0.1641, 0.9102, 0.1328, 0.9492, 0.1172, 0.9609, 0.1641, 0.9102, 0.1328, 0.8906, 0.1055, 0.9219, 0.07422, 0.9492, 0.1172, 0.8906, 0.1055, 0.8633, 0.08594, 0.8828, 0.04688, 0.9219, 0.07422, 0.8633, 0.08594, 0.832, 0.07812, 0.832, 0.03906, 0.8828, 0.04688, 0.832, 0.07812, 0.8008, 0.08594, 0.7812, 0.04688, 0.832, 0.03906, 0.8008, 0.08594, 0.7695, 0.1055, 0.7422, 0.07422, 0.7812, 0.04688, 0.7695, 0.1055, 0.75, 0.1328, 0.7148, 0.1172, 0.7422, 0.07422, 0.75, 0.1328, 0.7461, 0.1641, 0.7031, 0.1641, 0.7148, 0.1172, 0.7461, 0.1641, 0.75, 0.1992, 0.7148, 0.2148, 0.7031, 0.1641, 0.75, 0.1992, 0.7695, 0.2266, 0.7422, 0.2578, 0.7148, 0.2148, 0.7695, 0.2266, 0.8008, 0.2461, 0.7812, 0.2852, 0.7422, 0.2578, 0.8008, 0.2461, 0.832, 0.2539, 0.832, 0.293, 0.7812, 0.2852, 0.8789, 0.4062, 0.8906, 0.4102, 0.8906, 0.4102, 0.8789, 0.4062, 0.918, 0.1641, 0.9102, 0.1992, 0.9102, 0.1992, 0.918, 0.1641, 0.8008, 0.2461, 0.7695, 0.2266, 0.7695, 0.2266, 0.8008, 0.2461, 0.8906, 0.2266, 0.8633, 0.2461, 0.8633, 0.2461, 0.8906, 0.2266, 0.75, 0.1992, 0.7461, 0.1641, 0.7461, 0.1641, 0.75, 0.1992, 0.75, 0.1328, 0.7695, 0.1055, 0.7695, 0.1055, 0.75, 0.1328, 0.8008, 0.08594, 0.832, 0.07812, 0.832, 0.07812, 0.8008, 0.08594, 0.8633, 0.08594, 0.8906, 0.1055, 0.8906, 0.1055, 0.8633, 0.08594, 0.9102, 0.1328, 0.918, 0.1641, 0.918, 0.1641, 0.9102, 0.1328, 0.832, 0.2539, 0.8008, 0.2461, 0.8008, 0.2461, 0.832, 0.2539, 0.9102, 0.1992, 0.8906, 0.2266, 0.8906, 0.2266, 0.9102, 0.1992, 0.7695, 0.2266, 0.75, 0.1992, 0.75, 0.1992, 0.7695, 0.2266, 0.8633, 0.2461, 0.832, 0.2539, 0.832, 0.2539, 0.8633, 0.2461, 0.7461, 0.1641, 0.75, 0.1328, 0.75, 0.1328, 0.7461, 0.1641, 0.7695, 0.1055, 0.8008, 0.08594, 0.8008, 0.08594, 0.7695, 0.1055, 0.832, 0.07812, 0.8633, 0.08594, 0.8633, 0.08594, 0.832, 0.07812, 0.8789, 0.4609, 0.8906, 0.457, 0.9102, 0.5156, 0.8789, 0.5234, 0.8906, 0.457, 0.8984, 0.4531, 0.9414, 0.4961, 0.9102, 0.5156, 0.8984, 0.4531, 0.9023, 0.4453, 0.957, 0.4688, 0.9414, 0.4961, 0.9023, 0.4453, 0.9062, 0.4336, 0.9648, 0.4336, 0.957, 0.4688, 0.9062, 0.4336, 0.9023, 0.4219, 0.957, 0.4023, 0.9648, 0.4336, 0.9023, 0.4219, 0.8984, 0.4141, 0.9414, 0.375, 0.957, 0.4023, 0.8984, 0.4141, 0.8906, 0.4102, 0.9102, 0.3555, 0.9414, 0.375, 0.8906, 0.4102, 0.8789, 0.4062, 0.8789, 0.3477, 0.9102, 0.3555, 0.8789, 0.4062, 0.8672, 0.4102, 0.8477, 0.3555, 0.8789, 0.3477, 0.8672, 0.4102, 0.8594, 0.4141, 0.8203, 0.375, 0.8477, 0.3555, 0.8594, 0.4141, 0.8555, 0.4219, 0.8008, 0.4023, 0.8203, 0.375, 0.8555, 0.4219, 0.8516, 0.4336, 0.793, 0.4336, 0.8008, 0.4023, 0.8516, 0.4336, 0.8555, 0.4453, 0.8008, 0.4688, 0.793, 0.4336, 0.8555, 0.4453, 0.8594, 0.4531, 0.8203, 0.4961, 0.8008, 0.4688, 0.8594, 0.4531, 0.8672, 0.457, 0.8477, 0.5156, 0.8203, 0.4961, 0.8672, 0.457, 0.8789, 0.4609, 0.8789, 0.5234, 0.8477, 0.5156, 0.8906, 0.457, 0.8789, 0.4609, 0.8672, 0.457, 0.8594, 0.4531, 0.8555, 0.4453, 0.8516, 0.4336, 0.8555, 0.4219, 0.8594, 0.4141, 0.8672, 0.4102, 0.8789, 0.4062, 0.8906, 0.4102, 0.8984, 0.4141, 0.9023, 0.4219, 0.9062, 0.4336, 0.9023, 0.4453, 0.8984, 0.4531, 0.8984, 0.4141, 0.9023, 0.4219, 0.9023, 0.4219, 0.8984, 0.4141, 0.9062, 0.4336, 0.9023, 0.4453, 0.9023, 0.4453, 0.9062, 0.4336, 0.8672, 0.457, 0.8594, 0.4531, 0.8594, 0.4531, 0.8672, 0.457, 0.8984, 0.4531, 0.8906, 0.457, 0.8906, 0.457, 0.8984, 0.4531, 0.8555, 0.4453, 0.8516, 0.4336, 0.8516, 0.4336, 0.8555, 0.4453, 0.8555, 0.4219, 0.8594, 0.4141, 0.8594, 0.4141, 0.8555, 0.4219, 0.8672, 0.4102, 0.8789, 0.4062, 0.8789, 0.4062, 0.8672, 0.4102, 0.8906, 0.4102, 0.8984, 0.4141, 0.8984, 0.4141, 0.8906, 0.4102, 0.9023, 0.4219, 0.9062, 0.4336, 0.9062, 0.4336, 0.9023, 0.4219, 0.8789, 0.4609, 0.8672, 0.457, 0.8672, 0.457, 0.8789, 0.4609, 0.9023, 0.4453, 0.8984, 0.4531, 0.8984, 0.4531, 0.9023, 0.4453, 0.8594, 0.4531, 0.8555, 0.4453, 0.8555, 0.4453, 0.8594, 0.4531, 0.8906, 0.457, 0.8789, 0.4609, 0.8789, 0.4609, 0.8906, 0.457, 0.8516, 0.4336, 0.8555, 0.4219, 0.8555, 0.4219, 0.8516, 0.4336, 0.8594, 0.4141, 0.8672, 0.4102, 0.8672, 0.4102, 0.8594, 0.4141, 0.832, 0.3086, 0.832, 0.3086, 0.8867, 0.2969, 0.8867, 0.2969, 0.9609, 0.2188, 0.9297, 0.2617, 0.9219, 0.2578, 0.9492, 0.2148, 0.9688, 0.1641, 0.9609, 0.2188, 0.9492, 0.2148, 0.9609, 0.1641, 0.9609, 0.1133, 0.9688, 0.1641, 0.9609, 0.1641, 0.9492, 0.1172, 0.9297, 0.07031, 0.9609, 0.1133, 0.9492, 0.1172, 0.9219, 0.07422, 0.8828, 0.03906, 0.9297, 0.07031, 0.9219, 0.07422, 0.8828, 0.04688, 0.832, 0.02734, 0.8828, 0.03906, 0.8828, 0.04688, 0.832, 0.03906, 0.7773, 0.03906, 0.832, 0.02734, 0.832, 0.03906, 0.7812, 0.04688, 0.7344, 0.07031, 0.7773, 0.03906, 0.7812, 0.04688, 0.7422, 0.07422, 0.7031, 0.1133, 0.7344, 0.07031, 0.7422, 0.07422, 0.7148, 0.1172, 0.6914, 0.1641, 0.7031, 0.1133, 0.7148, 0.1172, 0.7031, 0.1641, 0.7031, 0.2188, 0.6914, 0.1641, 0.7031, 0.1641, 0.7148, 0.2148, 0.7344, 0.2617, 0.7031, 0.2188, 0.7148, 0.2148, 0.7422, 0.2578, 0.7773, 0.293, 0.7344, 0.2617, 0.7422, 0.2578, 0.7812, 0.2852, 0.9297, 0.2617, 0.8828, 0.293, 0.8828, 0.2852, 0.9219, 0.2578, 0.8906, 0.1055, 0.9102, 0.1328, 0.9102, 0.1328, 0.8906, 0.1055, 0.8828, 0.293, 0.832, 0.3047, 0.832, 0.293, 0.8828, 0.2852, 0.7773, 0.2969, 0.7773, 0.2969, 0.832, 0.3086, 0.832, 0.3086, 0.832, 0.3047, 0.7773, 0.293, 0.7812, 0.2852, 0.832, 0.293, 0.8867, 0.2969, 0.8867, 0.2969, 0.9336, 0.2695, 0.9336, 0.2695, 0.9297, 0.2617, 0.9609, 0.2188, 0.9492, 0.2148, 0.9219, 0.2578, 0.9336, 0.2695, 0.9336, 0.2695, 0.9648, 0.2227, 0.9648, 0.2227, 0.9609, 0.2188, 0.9688, 0.1641, 0.9609, 0.1641, 0.9492, 0.2148, 0.9648, 0.2227, 0.9648, 0.2227, 0.9766, 0.1641, 0.9766, 0.1641, 0.9688, 0.1641, 0.9609, 0.1133, 0.9492, 0.1172, 0.9609, 0.1641, 0.9766, 0.1641, 0.9766, 0.1641, 0.9648, 0.1094, 0.9648, 0.1094, 0.9609, 0.1133, 0.9297, 0.07031, 0.9219, 0.07422, 0.9492, 0.1172, 0.9648, 0.1094, 0.9648, 0.1094, 0.9336, 0.0625, 0.9336, 0.0625, 0.9297, 0.07031, 0.8828, 0.03906, 0.8828, 0.04688, 0.9219, 0.07422, 0.9336, 0.0625, 0.9336, 0.0625, 0.8867, 0.03516, 0.8867, 0.03516, 0.8828, 0.03906, 0.832, 0.02734, 0.832, 0.03906, 0.8828, 0.04688, 0.8867, 0.03516, 0.8867, 0.03516, 0.832, 0.02344, 0.832, 0.02344, 0.832, 0.02734, 0.7773, 0.03906, 0.7812, 0.04688, 0.832, 0.03906, 0.832, 0.02344, 0.832, 0.02344, 0.7773, 0.03516, 0.7773, 0.03516, 0.7773, 0.03906, 0.7344, 0.07031, 0.7422, 0.07422, 0.7812, 0.04688, 0.7773, 0.03516, 0.7773, 0.03516, 0.7266, 0.0625, 0.7266, 0.0625, 0.7344, 0.07031, 0.7031, 0.1133, 0.7148, 0.1172, 0.7422, 0.07422, 0.7266, 0.0625, 0.7266, 0.0625, 0.6992, 0.1094, 0.6992, 0.1094, 0.7031, 0.1133, 0.6914, 0.1641, 0.7031, 0.1641, 0.7148, 0.1172, 0.6992, 0.1094, 0.6992, 0.1094, 0.6875, 0.1641, 0.6875, 0.1641, 0.6914, 0.1641, 0.7031, 0.2188, 0.7148, 0.2148, 0.7031, 0.1641, 0.6875, 0.1641, 0.6875, 0.1641, 0.6992, 0.2227, 0.6992, 0.2227, 0.7031, 0.2188, 0.7344, 0.2617, 0.7422, 0.2578, 0.7148, 0.2148, 0.6992, 0.2227, 0.6992, 0.2227, 0.7266, 0.2695, 0.7266, 0.2695, 0.7344, 0.2617, 0.7773, 0.293, 0.7812, 0.2852, 0.7422, 0.2578, 0.7266, 0.2695, 0.7266, 0.2695, 0.7773, 0.2969, 0.7773, 0.2969, 0.832, 0.3047, 0.8828, 0.293, 0.8828, 0.2852, 0.832, 0.293, 0.8828, 0.293, 0.9297, 0.2617, 0.9219, 0.2578, 0.8828, 0.2852, 0.832, 0.293, 0.8828, 0.2852, 0.9219, 0.2578, 0.9492, 0.2148, 0.9609, 0.1641, 0.9492, 0.1172, 0.9219, 0.07422, 0.8828, 0.04688, 0.832, 0.03906, 0.7812, 0.04688, 0.7422, 0.07422, 0.7148, 0.1172, 0.7031, 0.1641, 0.7148, 0.2148, 0.7422, 0.2578, 0.7812, 0.2852, 0.832, 0.3086, 0.8867, 0.2969, 0.8828, 0.293, 0.832, 0.3047, 0.8867, 0.2969, 0.832, 0.3086, 0.832, 0.3047, 0.8828, 0.293, 0.8867, 0.2969, 0.9336, 0.2695, 0.9297, 0.2617, 0.8828, 0.293, 0.9336, 0.2695, 0.8867, 0.2969, 0.8828, 0.293, 0.9297, 0.2617, 0.9336, 0.2695, 0.9648, 0.2227, 0.9609, 0.2188, 0.9297, 0.2617, 0.9648, 0.2227, 0.9336, 0.2695, 0.9297, 0.2617, 0.9609, 0.2188, 0.9648, 0.2227, 0.9766, 0.1641, 0.9688, 0.1641, 0.9609, 0.2188, 0.9766, 0.1641, 0.9648, 0.2227, 0.9609, 0.2188, 0.9688, 0.1641, 0.9766, 0.1641, 0.9648, 0.1094, 0.9609, 0.1133, 0.9688, 0.1641, 0.9648, 0.1094, 0.9766, 0.1641, 0.9688, 0.1641, 0.9609, 0.1133, 0.9648, 0.1094, 0.9336, 0.0625, 0.9297, 0.07031, 0.9609, 0.1133, 0.9336, 0.0625, 0.9648, 0.1094, 0.9609, 0.1133, 0.9297, 0.07031, 0.9336, 0.0625, 0.8867, 0.03516, 0.8828, 0.03906, 0.9297, 0.07031, 0.8867, 0.03516, 0.9336, 0.0625, 0.9297, 0.07031, 0.8828, 0.03906, 0.8867, 0.03516, 0.832, 0.02344, 0.832, 0.02734, 0.8828, 0.03906, 0.832, 0.02344, 0.8867, 0.03516, 0.8828, 0.03906, 0.832, 0.02734, 0.832, 0.02344, 0.7773, 0.03516, 0.7773, 0.03906, 0.832, 0.02734, 0.7773, 0.03516, 0.832, 0.02344, 0.832, 0.02734, 0.7773, 0.03906, 0.7773, 0.03516, 0.7266, 0.0625, 0.7344, 0.07031, 0.7773, 0.03906, 0.7266, 0.0625, 0.7773, 0.03516, 0.7773, 0.03906, 0.7344, 0.07031, 0.7266, 0.0625, 0.6992, 0.1094, 0.7031, 0.1133, 0.7344, 0.07031, 0.6992, 0.1094, 0.7266, 0.0625, 0.7344, 0.07031, 0.7031, 0.1133, 0.6992, 0.1094, 0.6875, 0.1641, 0.6914, 0.1641, 0.7031, 0.1133, 0.6875, 0.1641, 0.6992, 0.1094, 0.7031, 0.1133, 0.6914, 0.1641, 0.6875, 0.1641, 0.6992, 0.2227, 0.7031, 0.2188, 0.6914, 0.1641, 0.6992, 0.2227, 0.6875, 0.1641, 0.6914, 0.1641, 0.7031, 0.2188, 0.6992, 0.2227, 0.7266, 0.2695, 0.7344, 0.2617, 0.7031, 0.2188, 0.7266, 0.2695, 0.6992, 0.2227, 0.7031, 0.2188, 0.7344, 0.2617, 0.7266, 0.2695, 0.7773, 0.2969, 0.7773, 0.293, 0.7344, 0.2617, 0.7773, 0.2969, 0.7266, 0.2695, 0.7344, 0.2617, 0.7773, 0.293, 0.7773, 0.2969, 0.832, 0.3086, 0.832, 0.3047, 0.7773, 0.293, 0.832, 0.3086, 0.7773, 0.2969, 0.7773, 0.293, 0.832, 0.3047, 0.7773, 0.293, 0.832, 0.3047, 0.832, 0.293, 0.7812, 0.2852, 0.832, 0.2539, 0.8633, 0.2461, 0.8828, 0.2852, 0.832, 0.293, 0.8633, 0.2461, 0.8906, 0.2266, 0.9219, 0.2578, 0.8828, 0.2852, 0.8906, 0.2266, 0.9102, 0.1992, 0.9492, 0.2148, 0.9219, 0.2578, 0.9102, 0.1992, 0.918, 0.1641, 0.9609, 0.1641, 0.9492, 0.2148, 0.918, 0.1641, 0.9102, 0.1328, 0.9492, 0.1172, 0.9609, 0.1641, 0.9102, 0.1328, 0.8906, 0.1055, 0.9219, 0.07422, 0.9492, 0.1172, 0.8906, 0.1055, 0.8633, 0.08594, 0.8828, 0.04688, 0.9219, 0.07422, 0.8633, 0.08594, 0.832, 0.07812, 0.832, 0.03906, 0.8828, 0.04688, 0.832, 0.07812, 0.8008, 0.08594, 0.7812, 0.04688, 0.832, 0.03906, 0.8008, 0.08594, 0.7695, 0.1055, 0.7422, 0.07422, 0.7812, 0.04688, 0.7695, 0.1055, 0.75, 0.1328, 0.7148, 0.1172, 0.7422, 0.07422, 0.75, 0.1328, 0.7461, 0.1641, 0.7031, 0.1641, 0.7148, 0.1172, 0.7461, 0.1641, 0.75, 0.1992, 0.7148, 0.2148, 0.7031, 0.1641, 0.75, 0.1992, 0.7695, 0.2266, 0.7422, 0.2578, 0.7148, 0.2148, 0.7695, 0.2266, 0.8008, 0.2461, 0.7812, 0.2852, 0.7422, 0.2578, 0.8008, 0.2461, 0.832, 0.2539, 0.832, 0.293, 0.7812, 0.2852, 0.8789, 0.4062, 0.8906, 0.4102, 0.8906, 0.4102, 0.8789, 0.4062, 0.918, 0.1641, 0.9102, 0.1992, 0.9102, 0.1992, 0.918, 0.1641, 0.8008, 0.2461, 0.7695, 0.2266, 0.7695, 0.2266, 0.8008, 0.2461, 0.8906, 0.2266, 0.8633, 0.2461, 0.8633, 0.2461, 0.8906, 0.2266, 0.75, 0.1992, 0.7461, 0.1641, 0.7461, 0.1641, 0.75, 0.1992, 0.75, 0.1328, 0.7695, 0.1055, 0.7695, 0.1055, 0.75, 0.1328, 0.8008, 0.08594, 0.832, 0.07812, 0.832, 0.07812, 0.8008, 0.08594, 0.8633, 0.08594, 0.8906, 0.1055, 0.8906, 0.1055, 0.8633, 0.08594, 0.9102, 0.1328, 0.918, 0.1641, 0.918, 0.1641, 0.9102, 0.1328, 0.832, 0.2539, 0.8008, 0.2461, 0.8008, 0.2461, 0.832, 0.2539, 0.9102, 0.1992, 0.8906, 0.2266, 0.8906, 0.2266, 0.9102, 0.1992, 0.7695, 0.2266, 0.75, 0.1992, 0.75, 0.1992, 0.7695, 0.2266, 0.8633, 0.2461, 0.832, 0.2539, 0.832, 0.2539, 0.8633, 0.2461, 0.7461, 0.1641, 0.75, 0.1328, 0.75, 0.1328, 0.7461, 0.1641, 0.7695, 0.1055, 0.8008, 0.08594, 0.8008, 0.08594, 0.7695, 0.1055, 0.832, 0.07812, 0.8633, 0.08594, 0.8633, 0.08594, 0.832, 0.07812, 0.8789, 0.4609, 0.8906, 0.457, 0.9102, 0.5156, 0.8789, 0.5234, 0.8906, 0.457, 0.8984, 0.4531, 0.9414, 0.4961, 0.9102, 0.5156, 0.8984, 0.4531, 0.9023, 0.4453, 0.957, 0.4688, 0.9414, 0.4961, 0.9023, 0.4453, 0.9062, 0.4336, 0.9648, 0.4336, 0.957, 0.4688, 0.9062, 0.4336, 0.9023, 0.4219, 0.957, 0.4023, 0.9648, 0.4336, 0.9023, 0.4219, 0.8984, 0.4141, 0.9414, 0.375, 0.957, 0.4023, 0.8984, 0.4141, 0.8906, 0.4102, 0.9102, 0.3555, 0.9414, 0.375, 0.8906, 0.4102, 0.8789, 0.4062, 0.8789, 0.3477, 0.9102, 0.3555, 0.8789, 0.4062, 0.8672, 0.4102, 0.8477, 0.3555, 0.8789, 0.3477, 0.8672, 0.4102, 0.8594, 0.4141, 0.8203, 0.375, 0.8477, 0.3555, 0.8594, 0.4141, 0.8555, 0.4219, 0.8008, 0.4023, 0.8203, 0.375, 0.8555, 0.4219, 0.8516, 0.4336, 0.793, 0.4336, 0.8008, 0.4023, 0.8516, 0.4336, 0.8555, 0.4453, 0.8008, 0.4688, 0.793, 0.4336, 0.8555, 0.4453, 0.8594, 0.4531, 0.8203, 0.4961, 0.8008, 0.4688, 0.8594, 0.4531, 0.8672, 0.457, 0.8477, 0.5156, 0.8203, 0.4961, 0.8672, 0.457, 0.8789, 0.4609, 0.8789, 0.5234, 0.8477, 0.5156, 0.8906, 0.457, 0.8789, 0.4609, 0.8672, 0.457, 0.8594, 0.4531, 0.8555, 0.4453, 0.8516, 0.4336, 0.8555, 0.4219, 0.8594, 0.4141, 0.8672, 0.4102, 0.8789, 0.4062, 0.8906, 0.4102, 0.8984, 0.4141, 0.9023, 0.4219, 0.9062, 0.4336, 0.9023, 0.4453, 0.8984, 0.4531, 0.8984, 0.4141, 0.9023, 0.4219, 0.9023, 0.4219, 0.8984, 0.4141, 0.9062, 0.4336, 0.9023, 0.4453, 0.9023, 0.4453, 0.9062, 0.4336, 0.8672, 0.457, 0.8594, 0.4531, 0.8594, 0.4531, 0.8672, 0.457, 0.8984, 0.4531, 0.8906, 0.457, 0.8906, 0.457, 0.8984, 0.4531, 0.8555, 0.4453, 0.8516, 0.4336, 0.8516, 0.4336, 0.8555, 0.4453, 0.8555, 0.4219, 0.8594, 0.4141, 0.8594, 0.4141, 0.8555, 0.4219, 0.8672, 0.4102, 0.8789, 0.4062, 0.8789, 0.4062, 0.8672, 0.4102, 0.8906, 0.4102, 0.8984, 0.4141, 0.8984, 0.4141, 0.8906, 0.4102, 0.9023, 0.4219, 0.9062, 0.4336, 0.9062, 0.4336, 0.9023, 0.4219, 0.8789, 0.4609, 0.8672, 0.457, 0.8672, 0.457, 0.8789, 0.4609, 0.9023, 0.4453, 0.8984, 0.4531, 0.8984, 0.4531, 0.9023, 0.4453, 0.8594, 0.4531, 0.8555, 0.4453, 0.8555, 0.4453, 0.8594, 0.4531, 0.8906, 0.457, 0.8789, 0.4609, 0.8789, 0.4609, 0.8906, 0.457, 0.8516, 0.4336, 0.8555, 0.4219, 0.8555, 0.4219, 0.8516, 0.4336, 0.8594, 0.4141, 0.8672, 0.4102, 0.8672, 0.4102, 0.8594, 0.4141, 0.5273, 0.7383, 0.293, 0.7383, 0.293, 0.6211, 0.5273, 0.6211, 0.5547, 0.375, 0.5781, 0.375, 0.6602, 0.375, 0.6836, 0.375, 0.6836, 0.2266, 0.5547, 0.2266, 0.5547, 0.7852, 0.7383, 0.7852, 0.7422, 0.7773, 0.5469, 0.7773, 0.293, 0.7383, 0.5273, 0.7383, 0.5039, 0.9727, 0.3164, 0.9727, 0.75, 0.7305, 0.5469, 0.7305, 0.5469, 0.7383, 0.75, 0.7383, 0.7383, 0.7852, 0.7383, 0.9375, 0.7422, 0.9453, 0.7422, 0.7773, 0.7383, 0.9375, 0.5547, 0.9375, 0.5469, 0.9453, 0.7422, 0.9453, 0.5547, 0.9375, 0.5547, 0.7852, 0.5469, 0.7773, 0.5469, 0.9453, 0.5469, 0.7305, 0.75, 0.7305, 0.75, 0.7383, 0.5469, 0.7383, 0.5469, 0.7305, 0.75, 0.7305, 0.75, 0.7383, 0.5469, 0.7383, 0.7383, 0.7852, 0.7383, 0.9414, 0.5508, 0.9414, 0.5508, 0.7852, 0.5469, 0.7383, 0.75, 0.7383, 0.75, 0.7383, 0.5469, 0.7383, 0.5469, 0.7383, 0.75, 0.7383, 0.75, 0.7383, 0.5469, 0.7383, 0.75, 0.7383, 0.5469, 0.7383, 0.5469, 0.7383, 0.75, 0.7383, 0.75, 0.7383, 0.5469, 0.7383, 0.5469, 0.7383, 0.75, 0.7383, 0.75, 0.7305, 0.5469, 0.7305, 0.5469, 0.7383, 0.75, 0.7383, 0.08984, 0.1562, 0.2461, 0.1562, 0.2461, 0.2773, 0.08984, 0.2773, 0.293, 0.7383, 0.02344, 0.7383, 0.02344, 0.6211, 0.293, 0.6211, 0.6602, 0.5664, 0.5781, 0.5664, 0.5781, 0.5859, 0.6602, 0.5859, 0.5234, 0.4336, 0.4023, 0.4336, 0.4023, 0.1133, 0.5234, 0.07422, 0.1406, 0.3125, 0.2148, 0.3125, 0.2148, 0.5898, 0.1406, 0.5898, 0.02344, 0.7383, 0.293, 0.7383, 0.2695, 0.9727, 0.04688, 0.9727, 0.2461, 0.1562, 0.08984, 0.1562, 0.1133, 0.03516, 0.2227, 0.03516, 0.02344, 0.7383, 0.293, 0.7383, 0.2695, 0.9727, 0.04688, 0.9727, 0.2461, 0.1562, 0.2227, 0.03516, 0.2695, 0.07031, 0.2891, 0.1562, 0.293, 0.7383, 0.02344, 0.7383, 0.02344, 0.6211, 0.293, 0.6211, 0.09766, 0.5898, 0.09766, 0.3125, 0.1406, 0.3125, 0.1406, 0.5898, 0.3164, 0.3125, 0.3164, 0.5352, 0.3164, 0.5898, 0.2578, 0.5898, 0.2578, 0.3125, 0.02344, 0.2695, 0.02344, 0.2695, 0.02344, 0.2695, 0.02344, 0.2695, 0.5234, 0.7383, 0.4883, 0.7383, 0.4883, 0.6211, 0.5234, 0.6211, 0.2148, 0.5898, 0.2148, 0.3125, 0.2578, 0.3125, 0.2578, 0.5898, 0.293, 0.7383, 0.332, 0.7383, 0.4883, 0.7383, 0.5234, 0.7383, 0.5039, 0.9727, 0.3164, 0.9727, 0.332, 0.7383, 0.293, 0.7383, 0.293, 0.6211, 0.332, 0.6211, 0.4023, 0.4336, 0.4023, 0.1133, 0.3633, 0.1133, 0.3633, 0.4336, 0.6602, 0.375, 0.5781, 0.375, 0.5781, 0.5664, 0.6602, 0.5664, 0.4023, 0.4336, 0.5234, 0.4336, 0.5234, 0.07031, 0.4023, 0.1133, 0.4023, 0.1133, 0.4023, 0.4336, 0.3633, 0.4336, 0.3633, 0.1133, 0.5781, 0.5859, 0.5781, 0.5664, 0.5547, 0.5664, 0.5547, 0.5859, 0.08984, 0.1562, 0.08984, 0.2773, 0.04688, 0.2773, 0.04688, 0.1562, 0.6602, 0.5664, 0.6602, 0.5859, 0.6836, 0.5859, 0.6836, 0.5664, 0.4023, 0.1133, 0.5234, 0.07031, 0.5117, 0.03516, 0.3906, 0.07422, 0.02344, 0.2695, 0.02344, 0.2695, 0.02344, 0.2695, 0.02344, 0.2695, 0.03906, 0.5898, 0.03906, 0.5352, 0.03906, 0.3125, 0.09766, 0.3125, 0.09766, 0.5898, 0.1133, 0.03516, 0.08984, 0.1562, 0.04688, 0.1562, 0.06641, 0.07031, 0.5234, 0.07422, 0.4023, 0.1133, 0.3906, 0.07422, 0.5117, 0.03516, 0.3828, 0.4648, 0.4258, 0.5859, 0.3438, 0.5859, 0.3438, 0.4648, 0.4258, 0.5859, 0.3828, 0.4648, 0.3438, 0.4648, 0.3438, 0.5859, 0.2461, 0.2773, 0.2461, 0.1562, 0.2891, 0.1562, 0.2891, 0.2773, 0.8711, 0.8477, 0.9453, 0.8477, 0.9453, 0.9492, 0.8711, 0.9492, 0.9453, 0.8477, 0.9453, 0.6914, 0.9531, 0.6914, 0.9531, 0.8477, 0.9453, 0.6914, 0.8711, 0.6914, 0.8711, 0.5859, 0.9453, 0.5859, 0.7852, 0.8477, 0.7852, 0.6914, 0.793, 0.6914, 0.793, 0.8477, 0.9453, 0.8477, 0.8711, 0.8477, 0.8711, 0.6914, 0.9453, 0.6914, 0.793, 0.6914, 0.8711, 0.6914, 0.8711, 0.8477, 0.793, 0.8477, 0.9453, 0.5859, 0.8711, 0.5859, 0.8711, 0.5781, 0.9531, 0.5781, 0.7852, 0.8477, 0.793, 0.8477, 0.793, 0.9492, 0.7852, 0.9492, 0.8711, 0.6914, 0.793, 0.6914, 0.793, 0.5859, 0.8711, 0.5859, 0.9531, 0.6914, 0.9453, 0.6914, 0.9453, 0.5859, 0.9531, 0.5781, 0.7852, 0.5781, 0.8711, 0.5781, 0.8711, 0.5859, 0.793, 0.5859, 0.9453, 0.8477, 0.9531, 0.8477, 0.9531, 0.9492, 0.9453, 0.9492, 0.793, 0.8477, 0.8711, 0.8477, 0.8711, 0.9492, 0.793, 0.9492, 0.793, 0.6914, 0.7852, 0.6914, 0.7852, 0.5781, 0.793, 0.5859])
me_cube_002.use_remesh_preserve_volume = False
me_cube_002.use_remesh_preserve_attributes = False
me_cube_002.use_mirror_vertex_groups = False
me_cube_002.update()

# ---- objects
ob_cube = bpy.data.objects.new('Cube', me_cube_002)

# ---- transforms, parenting, visibility, modifiers, constraints
ob_cube.location = (10.0, -2.0, 4.0)
ob_cube.lineart.crease_threshold = 0.0

# ---- collection membership
col_collection_1.objects.link(ob_cube)

# ---- scene / render settings (as saved in the file)
scene.frame_start = 1; scene.frame_end = 250; scene.frame_set(1)
scene.render.engine = 'BLENDER_EEVEE_NEXT'
scene.render.resolution_percentage = 50
scene.render.dither_intensity = 0.0
scene.cycles.use_denoising = False
scene.cycles.samples = 10
scene.cycles.sampling_pattern = 'TABULATED_SOBOL'
scene.cycles.light_sampling_threshold = 0.0
scene.cycles.use_adaptive_sampling = False
scene.cycles.use_light_tree = False
scene.cycles.blur_glossy = 0.0
scene.cycles.volume_bounces = 1
scene.cycles.pixel_filter_type = 'GAUSSIAN'
scene.cycles.sample_clamp_indirect = 0.0
scene.view_settings.view_transform = 'Standard'
bpy.context.view_layer.update()

# ---- added for rendering (the .blend has no active camera and no usable light): camera, sun
cam_auto = bpy.data.cameras.new('AutoCamera')
cam_auto.lens = 50.0
cam_auto.sensor_width = 36.0
cam_auto.clip_end = 1000.0
ob_auto_camera = bpy.data.objects.new('AutoCamera', cam_auto)
scene.collection.objects.link(ob_auto_camera)
ob_auto_camera.location = (27.6195, -28.9365, 22.4815)
ob_auto_camera.rotation_euler = (1.09748, -7.21219e-08, 0.694738)
scene.camera = ob_auto_camera
light_auto_sun = bpy.data.lights.new('AutoSun', 'SUN')
light_auto_sun.energy = 3.0
light_auto_sun.angle = 0.0523599
ob_auto_sun = bpy.data.objects.new('AutoSun', light_auto_sun)
scene.collection.objects.link(ob_auto_sun)
ob_auto_sun.rotation_euler = (0.872665, 0.174533, 0.523599)
bpy.context.view_layer.update()
